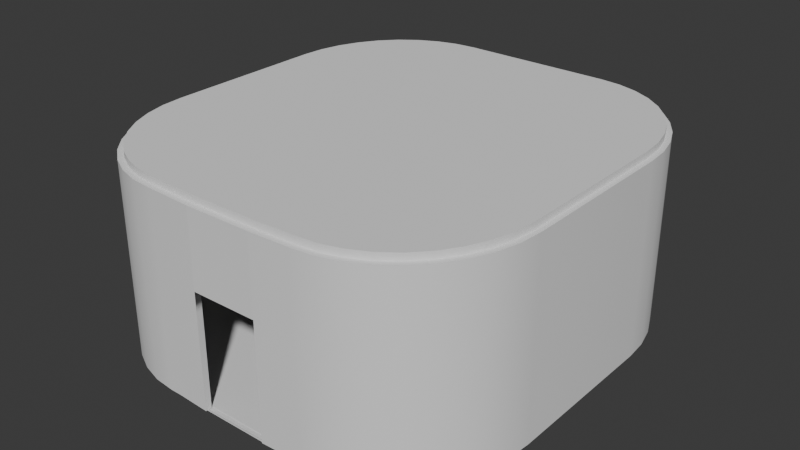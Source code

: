 # Source: guuby_1_.blend  (saved by Blender 4.1.24; exported with 4.5.12 LTS)
import bpy
from mathutils import Matrix  # noqa: F401  (used for matrix-valued properties, if any)

bpy.ops.wm.read_factory_settings(use_empty=True)
scene = bpy.context.scene
scene.name = 'Scene'

# ---- collections
col_collection = bpy.data.collections.new('Collection'); scene.collection.children.link(col_collection)

# ---- world
world_world = bpy.data.worlds.new('World'); scene.world = world_world
world_world.use_nodes = True; world_world.node_tree.nodes.clear()
_N = world_world.node_tree.nodes; _L = world_world.node_tree.links
n0 = _N.new('ShaderNodeOutputWorld'); n0.name = 'World Output'; n0.location = (300, 300)
n1 = _N.new('ShaderNodeBackground'); n1.name = 'Background'; n1.location = (10, 300)
n1.inputs[0].default_value = (0.05088, 0.05088, 0.05088, 1.0)
_L.new(n1.outputs[0], n0.inputs[0])
n0.is_active_output = True
world_world.color = (0.05088, 0.05088, 0.05088)
world_world.use_sun_shadow = False
world_world.sun_shadow_jitter_overblur = 0.0

# ---- meshes
me_cube = bpy.data.meshes.new('Cube')
me_cube.from_pydata([(-1.0, -1.0, -1.0), (-1.0, -1.0, 1.0), (-1.0, 1.0, -1.0), (-1.0, 1.0, 1.0), (1.0, -1.0, -1.0), (1.0, -1.0, 1.0), (1.0, 1.0, -1.0), (1.0, 1.0, 1.0)], [], [(0, 1, 3, 2), (2, 3, 7, 6), (6, 7, 5, 4), (4, 5, 1, 0), (2, 6, 4, 0), (7, 3, 1, 5)])
_uv = me_cube.uv_layers.new(name='UVMap')
_uv.uv.foreach_set('vector', [0.375, 0.0, 0.625, 0.0, 0.625, 0.25, 0.375, 0.25, 0.375, 0.25, 0.625, 0.25, 0.625, 0.5, 0.375, 0.5, 0.375, 0.5, 0.625, 0.5, 0.625, 0.75, 0.375, 0.75, 0.375, 0.75, 0.625, 0.75, 0.625, 1.0, 0.375, 1.0, 0.125, 0.5, 0.375, 0.5, 0.375, 0.75, 0.125, 0.75, 0.625, 0.5, 0.875, 0.5, 0.875, 0.75, 0.625, 0.75])
me_cube.update()
me_cylinder = bpy.data.meshes.new('Cylinder')
me_cylinder.from_pydata([(0.0, 1.0, -1.0), (0.0, 1.0, 1.0), (0.1951, 0.9808, -1.0), (0.1951, 0.9808, 1.0), (0.3827, 0.9239, -1.0), (0.3827, 0.9239, 1.0), (0.5556, 0.8315, -1.0), (0.5556, 0.8315, 1.0), (0.7071, 0.7071, -1.0), (0.7071, 0.7071, 1.0), (0.8315, 0.5556, -1.0), (0.8315, 0.5556, 1.0), (0.9239, 0.3827, -1.0), (0.9239, 0.3827, 1.0), (0.9808, 0.1951, -1.0), (0.9808, 0.1951, 1.0), (1.0, 0.0, -1.0), (1.0, 0.0, 1.0), (0.9808, -0.1951, -1.0), (0.9808, -0.1951, 1.0), (0.9239, -0.3827, -1.0), (0.9239, -0.3827, 1.0), (0.8315, -0.5556, -1.0), (0.8315, -0.5556, 1.0), (0.7071, -0.7071, -1.0), (0.7071, -0.7071, 1.0), (0.5556, -0.8315, -1.0), (0.5556, -0.8315, 1.0), (0.3827, -0.9239, -1.0), (0.3827, -0.9239, 1.0), (0.1951, -0.9808, -1.0), (0.1951, -0.9808, 1.0), (0.0, -1.0, -1.0), (0.0, -1.0, 1.0), (-0.1951, -0.9808, -1.0), (-0.1951, -0.9808, 1.0), (-0.3827, -0.9239, -1.0), (-0.3827, -0.9239, 1.0), (-0.5556, -0.8315, -1.0), (-0.5556, -0.8315, 1.0), (-0.7071, -0.7071, -1.0), (-0.7071, -0.7071, 1.0), (-0.8315, -0.5556, -1.0), (-0.8315, -0.5556, 1.0), (-0.9239, -0.3827, -1.0), (-0.9239, -0.3827, 1.0), (-0.9808, -0.1951, -1.0), (-0.9808, -0.1951, 1.0), (-1.0, 0.0, -1.0), (-1.0, 0.0, 1.0), (-0.9808, 0.1951, -1.0), (-0.9808, 0.1951, 1.0), (-0.9239, 0.3827, -1.0), (-0.9239, 0.3827, 1.0), (-0.8315, 0.5556, -1.0), (-0.8315, 0.5556, 1.0), (-0.7071, 0.7071, -1.0), (-0.7071, 0.7071, 1.0), (-0.5556, 0.8315, -1.0), (-0.5556, 0.8315, 1.0), (-0.3827, 0.9239, -1.0), (-0.3827, 0.9239, 1.0), (-0.1951, 0.9808, -1.0), (-0.1951, 0.9808, 1.0)], [], [(0, 1, 3, 2), (2, 3, 5, 4), (4, 5, 7, 6), (6, 7, 9, 8), (8, 9, 11, 10), (10, 11, 13, 12), (12, 13, 15, 14), (14, 15, 17, 16), (16, 17, 19, 18), (18, 19, 21, 20), (20, 21, 23, 22), (22, 23, 25, 24), (24, 25, 27, 26), (26, 27, 29, 28), (28, 29, 31, 30), (30, 31, 33, 32), (32, 33, 35, 34), (34, 35, 37, 36), (36, 37, 39, 38), (38, 39, 41, 40), (40, 41, 43, 42), (42, 43, 45, 44), (44, 45, 47, 46), (46, 47, 49, 48), (48, 49, 51, 50), (50, 51, 53, 52), (52, 53, 55, 54), (54, 55, 57, 56), (56, 57, 59, 58), (58, 59, 61, 60), (3, 1, 63, 61, 59, 57, 55, 53, 51, 49, 47, 45, 43, 41, 39, 37, 35, 33, 31, 29, 27, 25, 23, 21, 19, 17, 15, 13, 11, 9, 7, 5), (60, 61, 63, 62), (62, 63, 1, 0), (0, 2, 4, 6, 8, 10, 12, 14, 16, 18, 20, 22, 24, 26, 28, 30, 32, 34, 36, 38, 40, 42, 44, 46, 48, 50, 52, 54, 56, 58, 60, 62)])
_uv = me_cylinder.uv_layers.new(name='UVMap')
_uv.uv.foreach_set('vector', [1.0, 0.5, 1.0, 1.0, 0.9688, 1.0, 0.9688, 0.5, 0.9688, 0.5, 0.9688, 1.0, 0.9375, 1.0, 0.9375, 0.5, 0.9375, 0.5, 0.9375, 1.0, 0.9062, 1.0, 0.9062, 0.5, 0.9062, 0.5, 0.9062, 1.0, 0.875, 1.0, 0.875, 0.5, 0.875, 0.5, 0.875, 1.0, 0.8438, 1.0, 0.8438, 0.5, 0.8438, 0.5, 0.8438, 1.0, 0.8125, 1.0, 0.8125, 0.5, 0.8125, 0.5, 0.8125, 1.0, 0.7812, 1.0, 0.7812, 0.5, 0.7812, 0.5, 0.7812, 1.0, 0.75, 1.0, 0.75, 0.5, 0.75, 0.5, 0.75, 1.0, 0.7188, 1.0, 0.7188, 0.5, 0.7188, 0.5, 0.7188, 1.0, 0.6875, 1.0, 0.6875, 0.5, 0.6875, 0.5, 0.6875, 1.0, 0.6562, 1.0, 0.6562, 0.5, 0.6562, 0.5, 0.6562, 1.0, 0.625, 1.0, 0.625, 0.5, 0.625, 0.5, 0.625, 1.0, 0.5938, 1.0, 0.5938, 0.5, 0.5938, 0.5, 0.5938, 1.0, 0.5625, 1.0, 0.5625, 0.5, 0.5625, 0.5, 0.5625, 1.0, 0.5312, 1.0, 0.5312, 0.5, 0.5312, 0.5, 0.5312, 1.0, 0.5, 1.0, 0.5, 0.5, 0.5, 0.5, 0.5, 1.0, 0.4688, 1.0, 0.4688, 0.5, 0.4688, 0.5, 0.4688, 1.0, 0.4375, 1.0, 0.4375, 0.5, 0.4375, 0.5, 0.4375, 1.0, 0.4062, 1.0, 0.4062, 0.5, 0.4062, 0.5, 0.4062, 1.0, 0.375, 1.0, 0.375, 0.5, 0.375, 0.5, 0.375, 1.0, 0.3438, 1.0, 0.3438, 0.5, 0.3438, 0.5, 0.3438, 1.0, 0.3125, 1.0, 0.3125, 0.5, 0.3125, 0.5, 0.3125, 1.0, 0.2812, 1.0, 0.2812, 0.5, 0.2812, 0.5, 0.2812, 1.0, 0.25, 1.0, 0.25, 0.5, 0.25, 0.5, 0.25, 1.0, 0.2188, 1.0, 0.2188, 0.5, 0.2188, 0.5, 0.2188, 1.0, 0.1875, 1.0, 0.1875, 0.5, 0.1875, 0.5, 0.1875, 1.0, 0.1562, 1.0, 0.1562, 0.5, 0.1562, 0.5, 0.1562, 1.0, 0.125, 1.0, 0.125, 0.5, 0.125, 0.5, 0.125, 1.0, 0.09375, 1.0, 0.09375, 0.5, 0.09375, 0.5, 0.09375, 1.0, 0.0625, 1.0, 0.0625, 0.5, 0.2968, 0.4854, 0.25, 0.49, 0.2032, 0.4854, 0.1582, 0.4717, 0.1167, 0.4496, 0.08029, 0.4197, 0.05045, 0.3833, 0.02827, 0.3418, 0.01461, 0.2968, 0.01, 0.25, 0.01461, 0.2032, 0.02827, 0.1582, 0.05045, 0.1167, 0.08029, 0.08029, 0.1167, 0.05045, 0.1582, 0.02827, 0.2032, 0.01461, 0.25, 0.01, 0.2968, 0.01461, 0.3418, 0.02827, 0.3833, 0.05045, 0.4197, 0.08029, 0.4496, 0.1167, 0.4717, 0.1582, 0.4854, 0.2032, 0.49, 0.25, 0.4854, 0.2968, 0.4717, 0.3418, 0.4496, 0.3833, 0.4197, 0.4197, 0.3833, 0.4496, 0.3418, 0.4717, 0.0625, 0.5, 0.0625, 1.0, 0.03125, 1.0, 0.03125, 0.5, 0.03125, 0.5, 0.03125, 1.0, 0.0, 1.0, 0.0, 0.5, 0.75, 0.49, 0.7968, 0.4854, 0.8418, 0.4717, 0.8833, 0.4496, 0.9197, 0.4197, 0.9496, 0.3833, 0.9717, 0.3418, 0.9854, 0.2968, 0.99, 0.25, 0.9854, 0.2032, 0.9717, 0.1582, 0.9496, 0.1167, 0.9197, 0.08029, 0.8833, 0.05045, 0.8418, 0.02827, 0.7968, 0.01461, 0.75, 0.01, 0.7032, 0.01461, 0.6582, 0.02827, 0.6167, 0.05045, 0.5803, 0.08029, 0.5504, 0.1167, 0.5283, 0.1582, 0.5146, 0.2032, 0.51, 0.25, 0.5146, 0.2968, 0.5283, 0.3418, 0.5504, 0.3833, 0.5803, 0.4197, 0.6167, 0.4496, 0.6582, 0.4717, 0.7032, 0.4854])
me_cylinder.update()
me_cylinder_001 = bpy.data.meshes.new('Cylinder.001')
me_cylinder_001.from_pydata([(0.0, 1.0, -1.0), (0.0, 1.0, 1.0), (0.1951, 0.9808, -1.0), (0.1951, 0.9808, 1.0), (0.3827, 0.9239, -1.0), (0.3827, 0.9239, 1.0), (0.5556, 0.8315, -1.0), (0.5556, 0.8315, 1.0), (0.7071, 0.7071, -1.0), (0.7071, 0.7071, 1.0), (0.8315, 0.5556, -1.0), (0.8315, 0.5556, 1.0), (0.9239, 0.3827, -1.0), (0.9239, 0.3827, 1.0), (0.9808, 0.1951, -1.0), (0.9808, 0.1951, 1.0), (1.0, 0.0, -1.0), (1.0, 0.0, 1.0), (0.9808, -0.1951, -1.0), (0.9808, -0.1951, 1.0), (0.9239, -0.3827, -1.0), (0.9239, -0.3827, 1.0), (0.8315, -0.5556, -1.0), (0.8315, -0.5556, 1.0), (0.7071, -0.7071, -1.0), (0.7071, -0.7071, 1.0), (0.5556, -0.8315, -1.0), (0.5556, -0.8315, 1.0), (0.3827, -0.9239, -1.0), (0.3827, -0.9239, 1.0), (0.1951, -0.9808, -1.0), (0.1951, -0.9808, 1.0), (0.0, -1.0, -1.0), (0.0, -1.0, 1.0), (-0.1951, -0.9808, -1.0), (-0.1951, -0.9808, 1.0), (-0.3827, -0.9239, -1.0), (-0.3827, -0.9239, 1.0), (-0.5556, -0.8315, -1.0), (-0.5556, -0.8315, 1.0), (-0.7071, -0.7071, -1.0), (-0.7071, -0.7071, 1.0), (-0.8315, -0.5556, -1.0), (-0.8315, -0.5556, 1.0), (-0.9239, -0.3827, -1.0), (-0.9239, -0.3827, 1.0), (-0.9808, -0.1951, -1.0), (-0.9808, -0.1951, 1.0), (-1.0, 0.0, -1.0), (-1.0, 0.0, 1.0), (-0.9808, 0.1951, -1.0), (-0.9808, 0.1951, 1.0), (-0.9239, 0.3827, -1.0), (-0.9239, 0.3827, 1.0), (-0.8315, 0.5556, -1.0), (-0.8315, 0.5556, 1.0), (-0.7071, 0.7071, -1.0), (-0.7071, 0.7071, 1.0), (-0.5556, 0.8315, -1.0), (-0.5556, 0.8315, 1.0), (-0.3827, 0.9239, -1.0), (-0.3827, 0.9239, 1.0), (-0.1951, 0.9808, -1.0), (-0.1951, 0.9808, 1.0)], [], [(0, 1, 3, 2), (2, 3, 5, 4), (4, 5, 7, 6), (6, 7, 9, 8), (8, 9, 11, 10), (10, 11, 13, 12), (12, 13, 15, 14), (14, 15, 17, 16), (16, 17, 19, 18), (18, 19, 21, 20), (20, 21, 23, 22), (22, 23, 25, 24), (24, 25, 27, 26), (26, 27, 29, 28), (28, 29, 31, 30), (30, 31, 33, 32), (32, 33, 35, 34), (34, 35, 37, 36), (36, 37, 39, 38), (38, 39, 41, 40), (40, 41, 43, 42), (42, 43, 45, 44), (44, 45, 47, 46), (46, 47, 49, 48), (48, 49, 51, 50), (50, 51, 53, 52), (52, 53, 55, 54), (54, 55, 57, 56), (56, 57, 59, 58), (58, 59, 61, 60), (3, 1, 63, 61, 59, 57, 55, 53, 51, 49, 47, 45, 43, 41, 39, 37, 35, 33, 31, 29, 27, 25, 23, 21, 19, 17, 15, 13, 11, 9, 7, 5), (60, 61, 63, 62), (62, 63, 1, 0), (0, 2, 4, 6, 8, 10, 12, 14, 16, 18, 20, 22, 24, 26, 28, 30, 32, 34, 36, 38, 40, 42, 44, 46, 48, 50, 52, 54, 56, 58, 60, 62)])
_uv = me_cylinder_001.uv_layers.new(name='UVMap')
_uv.uv.foreach_set('vector', [1.0, 0.5, 1.0, 1.0, 0.9688, 1.0, 0.9688, 0.5, 0.9688, 0.5, 0.9688, 1.0, 0.9375, 1.0, 0.9375, 0.5, 0.9375, 0.5, 0.9375, 1.0, 0.9062, 1.0, 0.9062, 0.5, 0.9062, 0.5, 0.9062, 1.0, 0.875, 1.0, 0.875, 0.5, 0.875, 0.5, 0.875, 1.0, 0.8438, 1.0, 0.8438, 0.5, 0.8438, 0.5, 0.8438, 1.0, 0.8125, 1.0, 0.8125, 0.5, 0.8125, 0.5, 0.8125, 1.0, 0.7812, 1.0, 0.7812, 0.5, 0.7812, 0.5, 0.7812, 1.0, 0.75, 1.0, 0.75, 0.5, 0.75, 0.5, 0.75, 1.0, 0.7188, 1.0, 0.7188, 0.5, 0.7188, 0.5, 0.7188, 1.0, 0.6875, 1.0, 0.6875, 0.5, 0.6875, 0.5, 0.6875, 1.0, 0.6562, 1.0, 0.6562, 0.5, 0.6562, 0.5, 0.6562, 1.0, 0.625, 1.0, 0.625, 0.5, 0.625, 0.5, 0.625, 1.0, 0.5938, 1.0, 0.5938, 0.5, 0.5938, 0.5, 0.5938, 1.0, 0.5625, 1.0, 0.5625, 0.5, 0.5625, 0.5, 0.5625, 1.0, 0.5312, 1.0, 0.5312, 0.5, 0.5312, 0.5, 0.5312, 1.0, 0.5, 1.0, 0.5, 0.5, 0.5, 0.5, 0.5, 1.0, 0.4688, 1.0, 0.4688, 0.5, 0.4688, 0.5, 0.4688, 1.0, 0.4375, 1.0, 0.4375, 0.5, 0.4375, 0.5, 0.4375, 1.0, 0.4062, 1.0, 0.4062, 0.5, 0.4062, 0.5, 0.4062, 1.0, 0.375, 1.0, 0.375, 0.5, 0.375, 0.5, 0.375, 1.0, 0.3438, 1.0, 0.3438, 0.5, 0.3438, 0.5, 0.3438, 1.0, 0.3125, 1.0, 0.3125, 0.5, 0.3125, 0.5, 0.3125, 1.0, 0.2812, 1.0, 0.2812, 0.5, 0.2812, 0.5, 0.2812, 1.0, 0.25, 1.0, 0.25, 0.5, 0.25, 0.5, 0.25, 1.0, 0.2188, 1.0, 0.2188, 0.5, 0.2188, 0.5, 0.2188, 1.0, 0.1875, 1.0, 0.1875, 0.5, 0.1875, 0.5, 0.1875, 1.0, 0.1562, 1.0, 0.1562, 0.5, 0.1562, 0.5, 0.1562, 1.0, 0.125, 1.0, 0.125, 0.5, 0.125, 0.5, 0.125, 1.0, 0.09375, 1.0, 0.09375, 0.5, 0.09375, 0.5, 0.09375, 1.0, 0.0625, 1.0, 0.0625, 0.5, 0.2968, 0.4854, 0.25, 0.49, 0.2032, 0.4854, 0.1582, 0.4717, 0.1167, 0.4496, 0.08029, 0.4197, 0.05045, 0.3833, 0.02827, 0.3418, 0.01461, 0.2968, 0.01, 0.25, 0.01461, 0.2032, 0.02827, 0.1582, 0.05045, 0.1167, 0.08029, 0.08029, 0.1167, 0.05045, 0.1582, 0.02827, 0.2032, 0.01461, 0.25, 0.01, 0.2968, 0.01461, 0.3418, 0.02827, 0.3833, 0.05045, 0.4197, 0.08029, 0.4496, 0.1167, 0.4717, 0.1582, 0.4854, 0.2032, 0.49, 0.25, 0.4854, 0.2968, 0.4717, 0.3418, 0.4496, 0.3833, 0.4197, 0.4197, 0.3833, 0.4496, 0.3418, 0.4717, 0.0625, 0.5, 0.0625, 1.0, 0.03125, 1.0, 0.03125, 0.5, 0.03125, 0.5, 0.03125, 1.0, 0.0, 1.0, 0.0, 0.5, 0.75, 0.49, 0.7968, 0.4854, 0.8418, 0.4717, 0.8833, 0.4496, 0.9197, 0.4197, 0.9496, 0.3833, 0.9717, 0.3418, 0.9854, 0.2968, 0.99, 0.25, 0.9854, 0.2032, 0.9717, 0.1582, 0.9496, 0.1167, 0.9197, 0.08029, 0.8833, 0.05045, 0.8418, 0.02827, 0.7968, 0.01461, 0.75, 0.01, 0.7032, 0.01461, 0.6582, 0.02827, 0.6167, 0.05045, 0.5803, 0.08029, 0.5504, 0.1167, 0.5283, 0.1582, 0.5146, 0.2032, 0.51, 0.25, 0.5146, 0.2968, 0.5283, 0.3418, 0.5504, 0.3833, 0.5803, 0.4197, 0.6167, 0.4496, 0.6582, 0.4717, 0.7032, 0.4854])
me_cylinder_001.update()
me_cylinder_002 = bpy.data.meshes.new('Cylinder.002')
me_cylinder_002.from_pydata([(0.0, 1.0, -1.0), (0.0, 1.0, 1.0), (0.1951, 0.9808, -1.0), (0.1951, 0.9808, 1.0), (0.3827, 0.9239, -1.0), (0.3827, 0.9239, 1.0), (0.5556, 0.8315, -1.0), (0.5556, 0.8315, 1.0), (0.7071, 0.7071, -1.0), (0.7071, 0.7071, 1.0), (0.8315, 0.5556, -1.0), (0.8315, 0.5556, 1.0), (0.9239, 0.3827, -1.0), (0.9239, 0.3827, 1.0), (0.9808, 0.1951, -1.0), (0.9808, 0.1951, 1.0), (1.0, 0.0, -1.0), (1.0, 0.0, 1.0), (0.9808, -0.1951, -1.0), (0.9808, -0.1951, 1.0), (0.9239, -0.3827, -1.0), (0.9239, -0.3827, 1.0), (0.8315, -0.5556, -1.0), (0.8315, -0.5556, 1.0), (0.7071, -0.7071, -1.0), (0.7071, -0.7071, 1.0), (0.5556, -0.8315, -1.0), (0.5556, -0.8315, 1.0), (0.3827, -0.9239, -1.0), (0.3827, -0.9239, 1.0), (0.1951, -0.9808, -1.0), (0.1951, -0.9808, 1.0), (0.0, -1.0, -1.0), (0.0, -1.0, 1.0), (-0.1951, -0.9808, -1.0), (-0.1951, -0.9808, 1.0), (-0.3827, -0.9239, -1.0), (-0.3827, -0.9239, 1.0), (-0.5556, -0.8315, -1.0), (-0.5556, -0.8315, 1.0), (-0.7071, -0.7071, -1.0), (-0.7071, -0.7071, 1.0), (-0.8315, -0.5556, -1.0), (-0.8315, -0.5556, 1.0), (-0.9239, -0.3827, -1.0), (-0.9239, -0.3827, 1.0), (-0.9808, -0.1951, -1.0), (-0.9808, -0.1951, 1.0), (-1.0, 0.0, -1.0), (-1.0, 0.0, 1.0), (-0.9808, 0.1951, -1.0), (-0.9808, 0.1951, 1.0), (-0.9239, 0.3827, -1.0), (-0.9239, 0.3827, 1.0), (-0.8315, 0.5556, -1.0), (-0.8315, 0.5556, 1.0), (-0.7071, 0.7071, -1.0), (-0.7071, 0.7071, 1.0), (-0.5556, 0.8315, -1.0), (-0.5556, 0.8315, 1.0), (-0.3827, 0.9239, -1.0), (-0.3827, 0.9239, 1.0), (-0.1951, 0.9808, -1.0), (-0.1951, 0.9808, 1.0)], [], [(0, 1, 3, 2), (2, 3, 5, 4), (4, 5, 7, 6), (6, 7, 9, 8), (8, 9, 11, 10), (10, 11, 13, 12), (12, 13, 15, 14), (14, 15, 17, 16), (16, 17, 19, 18), (18, 19, 21, 20), (20, 21, 23, 22), (22, 23, 25, 24), (24, 25, 27, 26), (26, 27, 29, 28), (28, 29, 31, 30), (30, 31, 33, 32), (32, 33, 35, 34), (34, 35, 37, 36), (36, 37, 39, 38), (38, 39, 41, 40), (40, 41, 43, 42), (42, 43, 45, 44), (44, 45, 47, 46), (46, 47, 49, 48), (48, 49, 51, 50), (50, 51, 53, 52), (52, 53, 55, 54), (54, 55, 57, 56), (56, 57, 59, 58), (58, 59, 61, 60), (3, 1, 63, 61, 59, 57, 55, 53, 51, 49, 47, 45, 43, 41, 39, 37, 35, 33, 31, 29, 27, 25, 23, 21, 19, 17, 15, 13, 11, 9, 7, 5), (60, 61, 63, 62), (62, 63, 1, 0), (0, 2, 4, 6, 8, 10, 12, 14, 16, 18, 20, 22, 24, 26, 28, 30, 32, 34, 36, 38, 40, 42, 44, 46, 48, 50, 52, 54, 56, 58, 60, 62)])
_uv = me_cylinder_002.uv_layers.new(name='UVMap')
_uv.uv.foreach_set('vector', [1.0, 0.5, 1.0, 1.0, 0.9688, 1.0, 0.9688, 0.5, 0.9688, 0.5, 0.9688, 1.0, 0.9375, 1.0, 0.9375, 0.5, 0.9375, 0.5, 0.9375, 1.0, 0.9062, 1.0, 0.9062, 0.5, 0.9062, 0.5, 0.9062, 1.0, 0.875, 1.0, 0.875, 0.5, 0.875, 0.5, 0.875, 1.0, 0.8438, 1.0, 0.8438, 0.5, 0.8438, 0.5, 0.8438, 1.0, 0.8125, 1.0, 0.8125, 0.5, 0.8125, 0.5, 0.8125, 1.0, 0.7812, 1.0, 0.7812, 0.5, 0.7812, 0.5, 0.7812, 1.0, 0.75, 1.0, 0.75, 0.5, 0.75, 0.5, 0.75, 1.0, 0.7188, 1.0, 0.7188, 0.5, 0.7188, 0.5, 0.7188, 1.0, 0.6875, 1.0, 0.6875, 0.5, 0.6875, 0.5, 0.6875, 1.0, 0.6562, 1.0, 0.6562, 0.5, 0.6562, 0.5, 0.6562, 1.0, 0.625, 1.0, 0.625, 0.5, 0.625, 0.5, 0.625, 1.0, 0.5938, 1.0, 0.5938, 0.5, 0.5938, 0.5, 0.5938, 1.0, 0.5625, 1.0, 0.5625, 0.5, 0.5625, 0.5, 0.5625, 1.0, 0.5312, 1.0, 0.5312, 0.5, 0.5312, 0.5, 0.5312, 1.0, 0.5, 1.0, 0.5, 0.5, 0.5, 0.5, 0.5, 1.0, 0.4688, 1.0, 0.4688, 0.5, 0.4688, 0.5, 0.4688, 1.0, 0.4375, 1.0, 0.4375, 0.5, 0.4375, 0.5, 0.4375, 1.0, 0.4062, 1.0, 0.4062, 0.5, 0.4062, 0.5, 0.4062, 1.0, 0.375, 1.0, 0.375, 0.5, 0.375, 0.5, 0.375, 1.0, 0.3438, 1.0, 0.3438, 0.5, 0.3438, 0.5, 0.3438, 1.0, 0.3125, 1.0, 0.3125, 0.5, 0.3125, 0.5, 0.3125, 1.0, 0.2812, 1.0, 0.2812, 0.5, 0.2812, 0.5, 0.2812, 1.0, 0.25, 1.0, 0.25, 0.5, 0.25, 0.5, 0.25, 1.0, 0.2188, 1.0, 0.2188, 0.5, 0.2188, 0.5, 0.2188, 1.0, 0.1875, 1.0, 0.1875, 0.5, 0.1875, 0.5, 0.1875, 1.0, 0.1562, 1.0, 0.1562, 0.5, 0.1562, 0.5, 0.1562, 1.0, 0.125, 1.0, 0.125, 0.5, 0.125, 0.5, 0.125, 1.0, 0.09375, 1.0, 0.09375, 0.5, 0.09375, 0.5, 0.09375, 1.0, 0.0625, 1.0, 0.0625, 0.5, 0.2968, 0.4854, 0.25, 0.49, 0.2032, 0.4854, 0.1582, 0.4717, 0.1167, 0.4496, 0.08029, 0.4197, 0.05045, 0.3833, 0.02827, 0.3418, 0.01461, 0.2968, 0.01, 0.25, 0.01461, 0.2032, 0.02827, 0.1582, 0.05045, 0.1167, 0.08029, 0.08029, 0.1167, 0.05045, 0.1582, 0.02827, 0.2032, 0.01461, 0.25, 0.01, 0.2968, 0.01461, 0.3418, 0.02827, 0.3833, 0.05045, 0.4197, 0.08029, 0.4496, 0.1167, 0.4717, 0.1582, 0.4854, 0.2032, 0.49, 0.25, 0.4854, 0.2968, 0.4717, 0.3418, 0.4496, 0.3833, 0.4197, 0.4197, 0.3833, 0.4496, 0.3418, 0.4717, 0.0625, 0.5, 0.0625, 1.0, 0.03125, 1.0, 0.03125, 0.5, 0.03125, 0.5, 0.03125, 1.0, 0.0, 1.0, 0.0, 0.5, 0.75, 0.49, 0.7968, 0.4854, 0.8418, 0.4717, 0.8833, 0.4496, 0.9197, 0.4197, 0.9496, 0.3833, 0.9717, 0.3418, 0.9854, 0.2968, 0.99, 0.25, 0.9854, 0.2032, 0.9717, 0.1582, 0.9496, 0.1167, 0.9197, 0.08029, 0.8833, 0.05045, 0.8418, 0.02827, 0.7968, 0.01461, 0.75, 0.01, 0.7032, 0.01461, 0.6582, 0.02827, 0.6167, 0.05045, 0.5803, 0.08029, 0.5504, 0.1167, 0.5283, 0.1582, 0.5146, 0.2032, 0.51, 0.25, 0.5146, 0.2968, 0.5283, 0.3418, 0.5504, 0.3833, 0.5803, 0.4197, 0.6167, 0.4496, 0.6582, 0.4717, 0.7032, 0.4854])
me_cylinder_002.update()
me_cube_005 = bpy.data.meshes.new('Cube.005')
me_cube_005.from_pydata([(-0.3808, -1.0, -1.0), (-1.0, -0.3808, -1.0), (-0.4883, -0.9906, -1.0), (-0.5926, -0.9627, -1.0), (-0.6904, -0.917, -1.0), (-0.7788, -0.8551, -1.0), (-0.8551, -0.7788, -1.0), (-0.917, -0.6904, -1.0), (-0.9627, -0.5926, -1.0), (-0.9906, -0.4883, -1.0), (-0.9726, -0.3796, 1.0), (-0.3796, -0.9726, 1.0), (-0.9636, -0.4836, 1.0), (-0.9369, -0.5832, 1.0), (-0.8933, -0.6767, 1.0), (-0.8341, -0.7612, 1.0), (-0.7612, -0.8341, 1.0), (-0.6767, -0.8933, 1.0), (-0.5832, -0.9369, 1.0), (-0.4836, -0.9636, 1.0), (-1.0, 0.3808, -1.0), (-0.3808, 1.0, -1.0), (-0.9906, 0.4883, -1.0), (-0.9627, 0.5926, -1.0), (-0.917, 0.6904, -1.0), (-0.8551, 0.7788, -1.0), (-0.7788, 0.8551, -1.0), (-0.6904, 0.917, -1.0), (-0.5926, 0.9627, -1.0), (-0.4883, 0.9906, -1.0), (-0.3796, 0.9726, 1.0), (-0.9726, 0.3796, 1.0), (-0.4836, 0.9636, 1.0), (-0.5832, 0.9369, 1.0), (-0.6767, 0.8933, 1.0), (-0.7612, 0.8341, 1.0), (-0.8341, 0.7612, 1.0), (-0.8933, 0.6767, 1.0), (-0.9369, 0.5832, 1.0), (-0.9636, 0.4836, 1.0), (1.0, -0.3808, -1.0), (0.3808, -1.0, -1.0), (0.9906, -0.4883, -1.0), (0.9627, -0.5926, -1.0), (0.917, -0.6904, -1.0), (0.8551, -0.7788, -1.0), (0.7788, -0.8551, -1.0), (0.6904, -0.917, -1.0), (0.5926, -0.9627, -1.0), (0.4883, -0.9906, -1.0), (0.3796, -0.9726, 1.0), (0.9726, -0.3796, 1.0), (0.4836, -0.9636, 1.0), (0.5832, -0.9369, 1.0), (0.6767, -0.8933, 1.0), (0.7612, -0.8341, 1.0), (0.8341, -0.7612, 1.0), (0.8933, -0.6767, 1.0), (0.9369, -0.5832, 1.0), (0.9636, -0.4836, 1.0), (0.3808, 1.0, -1.0), (1.0, 0.3808, -1.0), (0.4883, 0.9906, -1.0), (0.5926, 0.9627, -1.0), (0.6904, 0.917, -1.0), (0.7788, 0.8551, -1.0), (0.8551, 0.7788, -1.0), (0.917, 0.6904, -1.0), (0.9627, 0.5926, -1.0), (0.9906, 0.4883, -1.0), (0.9726, 0.3796, 1.0), (0.3796, 0.9726, 1.0), (0.9636, 0.4836, 1.0), (0.9369, 0.5832, 1.0), (0.8933, 0.6767, 1.0), (0.8341, 0.7612, 1.0), (0.7612, 0.8341, 1.0), (0.6767, 0.8933, 1.0), (0.5832, 0.9369, 1.0), (0.4836, 0.9636, 1.0), (-0.3808, -1.0, 1.0), (-0.4883, -0.9906, 1.0), (-0.5926, -0.9627, 1.0), (-0.6904, -0.917, 1.0), (-0.7788, -0.8551, 1.0), (-0.8551, -0.7788, 1.0), (-0.917, -0.6904, 1.0), (-0.9627, -0.5926, 1.0), (-0.9906, -0.4883, 1.0), (-1.0, -0.3808, 1.0), (-0.4883, 0.9906, 1.0), (-0.1742, 1.0, 4.565), (-0.5926, 0.9627, 1.0), (-0.6904, 0.917, 1.0), (-0.7788, 0.8551, 1.0), (-0.8551, 0.7788, 1.0), (-0.917, 0.6904, 1.0), (-0.9627, 0.5926, 1.0), (-0.9906, 0.4883, 1.0), (-1.0, 0.3808, 1.0), (0.9906, 0.4883, 1.0), (1.0, 0.3808, 1.0), (0.9627, 0.5926, 1.0), (0.917, 0.6904, 1.0), (0.8551, 0.7788, 1.0), (0.7788, 0.8551, 1.0), (0.6904, 0.917, 1.0), (0.5926, 0.9627, 1.0), (0.4883, 0.9906, 1.0), (0.1742, 1.0, 4.565), (0.4883, -0.9906, 1.0), (0.3808, -1.0, 1.0), (0.5926, -0.9627, 1.0), (0.6904, -0.917, 1.0), (0.7788, -0.8551, 1.0), (0.8551, -0.7788, 1.0), (0.917, -0.6904, 1.0), (0.9627, -0.5926, 1.0), (0.9906, -0.4883, 1.0), (1.0, -0.3808, 1.0), (-0.3808, -1.0, 617.3), (-0.4883, -0.9906, 617.3), (-0.5926, -0.9627, 617.3), (-0.6904, -0.917, 617.3), (-0.7788, -0.8551, 617.3), (-0.8551, -0.7788, 617.3), (-0.917, -0.6904, 617.3), (-0.9626, -0.5926, 617.3), (-0.9906, -0.4883, 617.3), (-1.0, -0.3808, 617.3), (-0.4883, 0.9906, 617.3), (-0.5926, 0.9627, 617.3), (-0.6904, 0.917, 617.3), (-0.7788, 0.8551, 617.3), (-0.8551, 0.7788, 617.3), (-0.917, 0.6904, 617.3), (-0.9626, 0.5926, 617.3), (-0.9906, 0.4883, 617.3), (-1.0, 0.3808, 617.3), (0.9906, 0.4883, 617.3), (1.0, 0.3808, 617.3), (1.0, 0.3808, 615.3), (0.9627, 0.5926, 617.3), (0.9171, 0.6904, 617.3), (0.8552, 0.7788, 617.3), (0.7789, 0.8551, 617.3), (0.6904, 0.917, 617.3), (0.5926, 0.9627, 617.3), (0.4884, 0.9906, 617.3), (0.4884, -0.9906, 617.3), (0.3809, -1.0, 617.3), (0.5926, -0.9627, 617.3), (0.6904, -0.917, 617.3), (0.7789, -0.8551, 617.3), (0.8552, -0.7788, 617.3), (0.9171, -0.6904, 617.3), (0.9627, -0.5926, 617.3), (0.9906, -0.4883, 617.3), (1.0, -0.3808, 617.3), (1.0, -0.3808, 615.3), (-0.3796, -0.9726, 617.3), (-0.4835, -0.9636, 617.3), (-0.5832, -0.9369, 617.3), (-0.6766, -0.8933, 617.3), (-0.7611, -0.8341, 617.3), (-0.8341, -0.7612, 617.3), (-0.8932, -0.6767, 617.3), (-0.9368, -0.5832, 617.3), (-0.9635, -0.4836, 617.3), (-0.9726, -0.3796, 617.3), (-0.4835, 0.9636, 617.3), (-0.3796, 0.9726, 617.3), (-0.5832, 0.9369, 617.3), (-0.6766, 0.8933, 617.3), (-0.7611, 0.8341, 617.3), (-0.8341, 0.7612, 617.3), (-0.8932, 0.6767, 617.3), (-0.9368, 0.5832, 617.3), (-0.9635, 0.4836, 617.3), (-0.9726, 0.3796, 617.3), (0.9636, 0.4836, 617.3), (0.9727, 0.3796, 617.3), (0.9369, 0.5832, 617.3), (0.8933, 0.6767, 617.3), (0.8341, 0.7612, 617.3), (0.7612, 0.8341, 617.3), (0.6767, 0.8933, 617.3), (0.5832, 0.9369, 617.3), (0.4836, 0.9636, 617.3), (0.3797, 0.9726, 617.3), (0.4836, -0.9636, 617.3), (0.3797, -0.9726, 617.3), (0.5832, -0.9369, 617.3), (0.6767, -0.8933, 617.3), (0.7612, -0.8341, 617.3), (0.8341, -0.7612, 617.3), (0.8933, -0.6767, 617.3), (0.9369, -0.5832, 617.3), (0.9636, -0.4836, 617.3), (0.9727, -0.3796, 617.3), (0.3808, 1.0, 1.0), (-0.3808, 1.0, 1.0), (0.3809, 1.0, 617.3), (-0.3808, 1.0, 617.3), (0.1464, 0.9815, 617.3), (0.1463, 0.9815, 1.006), (0.1476, 1.009, 617.3), (0.1475, 1.009, 1.006), (-0.1824, 1.007, 0.995), (-0.1824, 1.007, 617.3), (-0.1812, 0.9801, 617.3), (-0.1812, 0.9801, 0.995), (0.9636, -0.4836, 309.2), (0.5926, 0.9627, 309.2), (-0.9635, -0.4836, 309.2), (0.9369, -0.5832, 309.2), (0.9171, -0.6904, 309.2), (-0.9368, -0.5832, 309.2), (0.8933, -0.6767, 309.2), (-0.9626, 0.5926, 309.2), (-0.8932, -0.6767, 309.2), (-0.9626, -0.5926, 309.2), (0.8341, -0.7612, 309.2), (0.6904, 0.917, 309.2), (-0.8341, -0.7612, 309.2), (0.7612, -0.8341, 309.2), (0.8552, -0.7788, 309.2), (-0.7612, -0.8341, 309.2), (0.6767, -0.8933, 309.2), (-0.917, 0.6904, 309.2), (-0.6767, -0.8933, 309.2), (-0.917, -0.6904, 309.2), (0.5832, -0.9369, 309.2), (0.7788, 0.8551, 309.2), (-0.5832, -0.9369, 309.2), (0.4836, -0.9636, 309.2), (0.3796, -0.9726, 309.2), (0.6904, -0.917, 309.2), (0.7788, -0.8551, 309.2), (-0.3796, -0.9726, 309.2), (-0.4835, -0.9636, 309.2), (0.3796, 0.9726, 309.2), (-0.7788, 0.8551, 309.2), (-0.8551, 0.7788, 309.2), (0.3808, 1.0, 309.2), (-0.3808, 1.0, 309.2), (-0.8551, -0.7788, 309.2), (-0.7788, -0.8551, 309.2), (0.4836, 0.9636, 309.2), (0.9171, 0.6904, 309.2), (0.8552, 0.7788, 309.2), (0.5832, 0.9369, 309.2), (0.6767, 0.8933, 309.2), (-0.9906, -0.4883, 309.2), (-0.9726, -0.3796, 309.2), (-0.9906, 0.4883, 309.2), (0.9727, -0.3796, 309.2), (-0.3796, 0.9726, 309.2), (-0.4835, 0.9636, 309.2), (0.9627, -0.5926, 309.2), (-0.9726, 0.3796, 309.2), (-0.5832, 0.9369, 309.2), (0.4884, 0.9906, 309.2), (-1.0, -0.3808, 309.2), (-0.6767, 0.8933, 309.2), (-1.0, 0.3808, 309.2), (0.9727, 0.3796, 309.2), (-0.7612, 0.8341, 309.2), (0.9906, -0.4883, 309.2), (-0.4883, 0.9906, 309.2), (-0.8341, 0.7612, 309.2), (-0.3808, -1.0, 309.2), (-0.4883, -0.9906, 309.2), (-0.8932, 0.6767, 309.2), (0.9906, 0.4883, 309.2), (1.0, 0.3808, 309.2), (-0.9368, 0.5832, 309.2), (1.0, -0.3808, 309.2), (1.0, 0.3808, 307.2), (-0.9635, 0.4836, 309.2), (-0.5926, -0.9627, 309.2), (0.4884, -0.9906, 309.2), (0.3808, -1.0, 309.2), (-0.5926, 0.9627, 309.2), (1.0, -0.3808, 307.2), (0.9636, 0.4836, 309.2), (0.9627, 0.5926, 309.2), (0.9369, 0.5832, 309.2), (-0.6904, -0.917, 309.2), (-0.6904, 0.917, 309.2), (0.8933, 0.6767, 309.2), (0.5926, -0.9627, 309.2), (0.8341, 0.7612, 309.2), (0.7612, 0.8341, 309.2), (0.1464, 0.9815, 309.2), (0.1476, 1.009, 309.2), (-0.1824, 1.007, 309.2), (-0.1812, 0.9801, 309.2), (0.5926, 0.9627, 373.0), (-0.9635, -0.4836, 373.0), (0.9171, -0.6904, 373.0), (-0.9368, -0.5832, 373.0), (-0.9626, 0.5926, 373.0), (-0.8932, -0.6767, 373.0), (0.6904, 0.917, 373.0), (-0.8341, -0.7612, 373.0), (0.8552, -0.7788, 373.0), (-0.7611, -0.8341, 373.0), (-0.917, 0.6904, 373.0), (-0.6767, -0.8933, 373.0), (0.7788, 0.8551, 373.0), (-0.5832, -0.9369, 373.0), (0.3796, -0.9726, 373.0), (0.7788, -0.8551, 373.0), (-0.4835, -0.9636, 373.0), (-0.8551, 0.7788, 373.0), (-0.3808, 1.0, 373.0), (-0.7788, -0.8551, 373.0), (0.8552, 0.7788, 373.0), (0.6767, 0.8933, 373.0), (-0.9726, -0.3796, 373.0), (-0.9906, 0.4883, 373.0), (-0.3796, 0.9726, 373.0), (0.9627, -0.5926, 373.0), (-0.9726, 0.3796, 373.0), (0.4884, 0.9906, 373.0), (-1.0, 0.3808, 373.0), (0.9906, -0.4883, 373.0), (-0.4883, 0.9906, 373.0), (-0.3808, -1.0, 373.0), (0.9906, 0.4883, 373.0), (1.0, -0.3808, 373.0), (0.4884, -0.9906, 373.0), (-0.5926, 0.9627, 373.0), (1.0, -0.3808, 371.0), (0.9627, 0.5926, 373.0), (-0.6904, 0.917, 373.0), (0.5926, -0.9627, 373.0), (-0.1824, 1.007, 373.0), (-0.1812, 0.9801, 373.0), (0.9636, -0.4836, 373.0), (0.9369, -0.5832, 373.0), (0.8933, -0.6767, 373.0), (-0.9626, -0.5926, 373.0), (0.8341, -0.7612, 373.0), (0.7612, -0.8341, 373.0), (0.6767, -0.8933, 373.0), (-0.917, -0.6904, 373.0), (0.5832, -0.9369, 373.0), (0.4836, -0.9636, 373.0), (0.6904, -0.917, 373.0), (-0.3796, -0.9726, 373.0), (0.3796, 0.9726, 373.0), (-0.7788, 0.8551, 373.0), (0.3808, 1.0, 373.0), (-0.8551, -0.7788, 373.0), (0.4836, 0.9636, 373.0), (0.9171, 0.6904, 373.0), (0.5832, 0.9369, 373.0), (-0.9906, -0.4883, 373.0), (0.9727, -0.3796, 373.0), (-0.4835, 0.9636, 373.0), (-0.5832, 0.9369, 373.0), (-1.0, -0.3808, 373.0), (-0.6767, 0.8933, 373.0), (0.9727, 0.3796, 373.0), (-0.7611, 0.8341, 373.0), (-0.8341, 0.7612, 373.0), (-0.4883, -0.9906, 373.0), (-0.8932, 0.6767, 373.0), (1.0, 0.3808, 373.0), (-0.9368, 0.5832, 373.0), (1.0, 0.3808, 371.0), (-0.9635, 0.4836, 373.0), (-0.5926, -0.9627, 373.0), (0.3808, -1.0, 373.0), (0.9636, 0.4836, 373.0), (0.9369, 0.5832, 373.0), (-0.6904, -0.917, 373.0), (0.8933, 0.6767, 373.0), (0.8341, 0.7612, 373.0), (0.7612, 0.8341, 373.0), (0.1464, 0.9815, 373.0), (0.1476, 1.009, 373.0), (-0.3796, -0.9726, 640.0), (-0.4835, -0.9636, 640.0), (-0.5832, -0.9369, 640.0), (-0.6766, -0.8933, 640.0), (-0.7611, -0.8341, 640.0), (-0.8341, -0.7612, 640.0), (-0.8932, -0.6767, 640.0), (-0.9368, -0.5832, 640.0), (-0.9635, -0.4836, 640.0), (-0.9726, -0.3796, 640.0), (-0.4835, 0.9636, 640.0), (-0.3796, 0.9726, 640.0), (-0.5832, 0.9369, 640.0), (-0.6766, 0.8933, 640.0), (-0.7611, 0.8341, 640.0), (-0.8341, 0.7612, 640.0), (-0.8932, 0.6767, 640.0), (-0.9368, 0.5832, 640.0), (-0.9635, 0.4836, 640.0), (-0.9726, 0.3796, 640.0), (0.9636, 0.4836, 640.0), (0.9727, 0.3796, 640.0), (0.9369, 0.5832, 640.0), (0.8933, 0.6767, 640.0), (0.8341, 0.7612, 640.0), (0.7612, 0.8341, 640.0), (0.6767, 0.8933, 640.0), (0.5832, 0.9369, 640.0), (0.4836, 0.9636, 640.0), (0.3797, 0.9726, 640.0), (0.4836, -0.9636, 640.0), (0.3797, -0.9726, 640.0), (0.5832, -0.9369, 640.0), (0.6767, -0.8933, 640.0), (0.7612, -0.8341, 640.0), (0.8341, -0.7612, 640.0), (0.8933, -0.6767, 640.0), (0.9369, -0.5832, 640.0), (0.9636, -0.4836, 640.0), (0.9727, -0.3796, 640.0), (0.1464, 0.9815, 640.0), (-0.1812, 0.9801, 639.9)], [], [(41, 111, 80, 0), (362, 361, 170, 172), (70, 72, 73, 74, 75, 76, 77, 78, 79, 71, 30, 32, 33, 34, 35, 36, 37, 38, 39, 31, 10, 12, 13, 14, 15, 16, 17, 18, 19, 11, 50, 52, 53, 54, 55, 56, 57, 58, 59, 51), (1, 89, 99, 20), (21, 201, 200, 60), (0, 80, 81, 2), (2, 81, 82, 3), (3, 82, 83, 4), (4, 83, 84, 5), (5, 84, 85, 6), (6, 85, 86, 7), (7, 86, 87, 8), (8, 87, 88, 9), (9, 88, 89, 1), (201, 21, 29, 90), (90, 29, 28, 92), (92, 28, 27, 93), (93, 27, 26, 94), (94, 26, 25, 95), (95, 25, 24, 96), (96, 24, 23, 97), (97, 23, 22, 98), (98, 22, 20, 99), (101, 61, 69, 100), (100, 69, 68, 102), (102, 68, 67, 103), (103, 67, 66, 104), (104, 66, 65, 105), (105, 65, 64, 106), (106, 64, 63, 107), (107, 63, 62, 108), (108, 62, 60, 200), (111, 41, 49, 110), (110, 49, 48, 112), (112, 48, 47, 113), (113, 47, 46, 114), (114, 46, 45, 115), (115, 45, 44, 116), (116, 44, 43, 117), (117, 43, 42, 118), (118, 42, 40, 119), (20, 22, 23, 24, 25, 26, 27, 28, 29, 21, 60, 62, 63, 64, 65, 66, 67, 68, 69, 61, 40, 42, 43, 44, 45, 46, 47, 48, 49, 41, 0, 2, 3, 4, 5, 6, 7, 8, 9, 1), (320, 324, 179, 169), (300, 323, 156, 155), (361, 322, 171, 170), (360, 340, 198, 199), (302, 321, 137, 136), (299, 320, 169, 168), (359, 343, 127, 128), (340, 341, 197, 198), (304, 298, 147, 146), (301, 299, 168, 167), (341, 342, 196, 197), (306, 300, 155, 154), (303, 301, 167, 166), (342, 344, 195, 196), (308, 302, 136, 135), (305, 303, 166, 165), (343, 347, 126, 127), (344, 345, 194, 195), (310, 304, 146, 145), (307, 305, 165, 164), (345, 346, 193, 194), (313, 306, 154, 153), (309, 307, 164, 163), (346, 348, 192, 193), (315, 308, 135, 134), (311, 309, 163, 162), (347, 355, 125, 126), (348, 349, 190, 192), (318, 310, 145, 144), (314, 311, 162, 161), (349, 312, 191, 190), (350, 313, 153, 152), (351, 314, 161, 160), (352, 356, 188, 189), (353, 315, 134, 133), (355, 317, 124, 125), (356, 358, 187, 188), (357, 318, 144, 143), (358, 319, 186, 187), (141, 140, 158, 159), (160, 161, 121, 120), (161, 162, 122, 121), (162, 163, 123, 122), (163, 164, 124, 123), (164, 165, 125, 124), (165, 166, 126, 125), (166, 167, 127, 126), (167, 168, 128, 127), (168, 169, 129, 128), (170, 171, 203, 130), (172, 170, 130, 131), (173, 172, 131, 132), (174, 173, 132, 133), (175, 174, 133, 134), (176, 175, 134, 135), (177, 176, 135, 136), (178, 177, 136, 137), (179, 178, 137, 138), (180, 181, 140, 139), (182, 180, 139, 142), (183, 182, 142, 143), (184, 183, 143, 144), (185, 184, 144, 145), (186, 185, 145, 146), (187, 186, 146, 147), (188, 187, 147, 148), (189, 188, 148, 202), (190, 191, 150, 149), (192, 190, 149, 151), (193, 192, 151, 152), (194, 193, 152, 153), (195, 194, 153, 154), (196, 195, 154, 155), (197, 196, 155, 156), (198, 197, 156, 157), (199, 198, 157, 158), (169, 179, 138, 129), (191, 160, 120, 150), (181, 199, 158, 140), (298, 325, 148, 147), (312, 351, 160, 191), (363, 359, 128, 129), (364, 362, 172, 173), (321, 326, 138, 137), (365, 360, 199, 181), (366, 364, 173, 174), (323, 327, 157, 156), (316, 328, 130, 203), (367, 366, 174, 175), (368, 329, 120, 121), (325, 354, 202, 148), (369, 367, 175, 176), (370, 330, 139, 140), (371, 369, 176, 177), (327, 331, 158, 157), (372, 370, 140, 141), (373, 371, 177, 178), (374, 368, 121, 122), (375, 332, 149, 150), (328, 333, 131, 130), (324, 373, 178, 179), (331, 334, 159, 158), (376, 365, 181, 180), (330, 335, 142, 139), (377, 376, 180, 182), (378, 374, 122, 123), (333, 336, 132, 131), (379, 377, 182, 183), (334, 372, 141, 159), (332, 337, 151, 149), (380, 379, 183, 184), (335, 357, 143, 142), (381, 380, 184, 185), (317, 378, 123, 124), (326, 363, 129, 138), (336, 353, 133, 132), (319, 381, 185, 186), (329, 375, 150, 120), (337, 350, 152, 151), (91, 109, 200, 201), (352, 189, 204, 382), (316, 203, 209, 338), (382, 383, 206, 204), (244, 200, 207, 295), (189, 202, 206, 204), (200, 71, 205, 207), (296, 297, 211, 208), (30, 201, 208, 211), (203, 171, 210, 209), (257, 30, 211, 297), (322, 257, 297, 339), (338, 339, 297, 296), (354, 244, 295, 383), (205, 294, 295, 207), (201, 245, 296, 208), (71, 241, 294, 205), (112, 113, 237, 291), (80, 111, 282, 271), (77, 76, 293, 252), (93, 94, 242, 289), (99, 89, 263, 265), (84, 83, 288, 247), (76, 75, 292, 293), (102, 103, 249, 286), (75, 74, 290, 292), (110, 112, 291, 281), (40, 61, 278, 284), (74, 73, 287, 290), (92, 93, 289, 283), (83, 82, 280, 288), (73, 72, 285, 287), (100, 102, 286, 274), (72, 70, 266, 285), (119, 40, 284, 277), (31, 39, 279, 260), (90, 92, 283, 269), (111, 110, 281, 282), (82, 81, 272, 280), (39, 38, 276, 279), (61, 101, 275, 278), (118, 119, 277, 268), (38, 37, 273, 276), (101, 100, 274, 275), (37, 36, 270, 273), (108, 200, 244, 262), (81, 80, 271, 272), (36, 35, 267, 270), (201, 90, 269, 245), (117, 118, 268, 259), (35, 34, 264, 267), (70, 51, 256, 266), (98, 99, 265, 255), (34, 33, 261, 264), (89, 88, 253, 263), (50, 11, 239, 236), (107, 108, 262, 213), (78, 77, 252, 251), (103, 104, 250, 249), (79, 78, 251, 248), (85, 84, 247, 246), (94, 95, 243, 242), (71, 79, 248, 241), (11, 19, 240, 239), (113, 114, 238, 237), (52, 50, 236, 235), (19, 18, 234, 240), (104, 105, 233, 250), (53, 52, 235, 232), (86, 85, 246, 231), (18, 17, 230, 234), (95, 96, 229, 243), (54, 53, 232, 228), (17, 16, 227, 230), (114, 115, 226, 238), (55, 54, 228, 225), (16, 15, 224, 227), (105, 106, 223, 233), (56, 55, 225, 222), (87, 86, 231, 221), (15, 14, 220, 224), (96, 97, 219, 229), (57, 56, 222, 218), (14, 13, 217, 220), (115, 116, 216, 226), (58, 57, 218, 215), (13, 12, 214, 217), (106, 107, 213, 223), (59, 58, 215, 212), (88, 87, 221, 253), (12, 10, 254, 214), (97, 98, 255, 219), (51, 59, 212, 256), (32, 30, 257, 258), (116, 117, 259, 216), (10, 31, 260, 254), (33, 32, 258, 261), (202, 354, 383, 206), (209, 338, 339, 210), (171, 322, 339, 210), (294, 382, 383, 295), (245, 316, 338, 296), (241, 352, 382, 294), (291, 237, 350, 337), (271, 282, 375, 329), (252, 293, 381, 319), (289, 242, 353, 336), (265, 263, 363, 326), (247, 288, 378, 317), (293, 292, 380, 381), (286, 249, 357, 335), (292, 290, 379, 380), (281, 291, 337, 332), (284, 278, 372, 334), (290, 287, 377, 379), (283, 289, 336, 333), (288, 280, 374, 378), (287, 285, 376, 377), (274, 286, 335, 330), (285, 266, 365, 376), (277, 284, 334, 331), (260, 279, 373, 324), (269, 283, 333, 328), (282, 281, 332, 375), (280, 272, 368, 374), (279, 276, 371, 373), (278, 275, 370, 372), (268, 277, 331, 327), (276, 273, 369, 371), (275, 274, 330, 370), (273, 270, 367, 369), (262, 244, 354, 325), (272, 271, 329, 368), (270, 267, 366, 367), (245, 269, 328, 316), (259, 268, 327, 323), (267, 264, 364, 366), (266, 256, 360, 365), (255, 265, 326, 321), (264, 261, 362, 364), (263, 253, 359, 363), (236, 239, 351, 312), (213, 262, 325, 298), (251, 252, 319, 358), (249, 250, 318, 357), (248, 251, 358, 356), (246, 247, 317, 355), (242, 243, 315, 353), (241, 248, 356, 352), (239, 240, 314, 351), (237, 238, 313, 350), (235, 236, 312, 349), (240, 234, 311, 314), (250, 233, 310, 318), (232, 235, 349, 348), (231, 246, 355, 347), (234, 230, 309, 311), (243, 229, 308, 315), (228, 232, 348, 346), (230, 227, 307, 309), (238, 226, 306, 313), (225, 228, 346, 345), (227, 224, 305, 307), (233, 223, 304, 310), (222, 225, 345, 344), (221, 231, 347, 343), (224, 220, 303, 305), (229, 219, 302, 308), (218, 222, 344, 342), (220, 217, 301, 303), (226, 216, 300, 306), (215, 218, 342, 341), (217, 214, 299, 301), (223, 213, 298, 304), (212, 215, 341, 340), (253, 221, 343, 359), (214, 254, 320, 299), (219, 255, 321, 302), (256, 212, 340, 360), (258, 257, 322, 361), (216, 259, 323, 300), (254, 260, 324, 320), (261, 258, 361, 362), (383, 338, 209, 206), (382, 204, 210, 339), (209, 210, 204, 206), (338, 383, 382, 339), (210, 425, 395, 171), (384, 385, 386, 387, 388, 389, 390, 391, 392, 393, 403, 402, 401, 400, 399, 398, 397, 396, 394, 395, 425, 424, 413, 412, 411, 410, 409, 408, 407, 406, 404, 405, 423, 422, 421, 420, 419, 418, 417, 416, 414, 415), (167, 391, 390, 166), (196, 420, 421, 197), (182, 406, 407, 183), (168, 392, 391, 167), (197, 421, 422, 198), (183, 407, 408, 184), (169, 393, 392, 168), (198, 422, 423, 199), (189, 413, 424, 204), (184, 408, 409, 185), (171, 395, 394, 170), (179, 403, 393, 169), (185, 409, 410, 186), (170, 394, 396, 172), (160, 384, 415, 191), (186, 410, 411, 187), (172, 396, 397, 173), (199, 423, 405, 181), (187, 411, 412, 188), (173, 397, 398, 174), (188, 412, 413, 189), (174, 398, 399, 175), (161, 385, 384, 160), (191, 415, 414, 190), (175, 399, 400, 176), (162, 386, 385, 161), (190, 414, 416, 192), (176, 400, 401, 177), (163, 387, 386, 162), (192, 416, 417, 193), (177, 401, 402, 178), (164, 388, 387, 163), (193, 417, 418, 194), (178, 402, 403, 179), (165, 389, 388, 164), (194, 418, 419, 195), (181, 405, 404, 180), (166, 390, 389, 165), (195, 419, 420, 196), (204, 424, 425, 210), (180, 404, 406, 182)])
me_cube_005.polygons.foreach_set('use_smooth', [1, 1, 1, 1, 1, 1, 1, 1, 1, 1, 1, 1, 1, 1, 1, 1, 1, 1, 1, 1, 1, 1, 1, 1, 1, 1, 1, 1, 1, 1, 1, 1, 1, 1, 1, 1, 1, 1, 1, 1, 1, 1, 1, 1, 1, 1, 1, 1, 1, 1, 1, 1, 1, 1, 1, 1, 1, 1, 1, 1, 1, 1, 1, 1, 1, 1, 1, 1, 1, 1, 1, 1, 1, 1, 1, 1, 1, 1, 1, 1, 1, 1, 1, 1, 1, 1, 1, 1, 1, 1, 1, 1, 1, 1, 1, 1, 1, 1, 1, 1, 1, 1, 1, 1, 1, 1, 1, 1, 1, 1, 1, 1, 1, 1, 1, 1, 1, 1, 1, 1, 1, 1, 1, 1, 1, 1, 1, 1, 1, 1, 1, 1, 1, 1, 1, 1, 1, 1, 1, 1, 1, 1, 1, 1, 1, 1, 1, 1, 1, 1, 1, 1, 1, 1, 1, 1, 1, 1, 1, 1, 1, 1, 1, 1, 1, 1, 1, 1, 1, 1, 1, 1, 1, 1, 1, 1, 1, 1, 1, 1, 1, 1, 1, 1, 1, 1, 1, 1, 1, 1, 1, 1, 1, 1, 1, 1, 1, 1, 1, 1, 1, 1, 1, 1, 1, 1, 1, 1, 1, 1, 1, 1, 1, 1, 1, 1, 1, 1, 1, 1, 1, 1, 1, 1, 1, 1, 1, 1, 1, 1, 1, 1, 1, 1, 1, 1, 1, 1, 1, 1, 1, 1, 1, 1, 1, 1, 1, 1, 1, 1, 1, 1, 1, 1, 1, 1, 1, 1, 1, 1, 1, 1, 1, 1, 1, 1, 1, 1, 1, 1, 1, 1, 1, 1, 1, 1, 1, 1, 1, 1, 1, 1, 1, 1, 1, 1, 1, 1, 1, 1, 1, 1, 1, 1, 1, 1, 1, 1, 1, 1, 1, 1, 1, 1, 1, 1, 1, 1, 1, 1, 1, 1, 1, 1, 1, 1, 1, 1, 1, 1, 1, 1, 1, 1, 1, 1, 1, 1, 1, 1, 1, 1, 1, 1, 1, 1, 1, 1, 1, 1, 1, 1, 1, 1, 1, 1, 1, 1, 1, 0, 1, 1, 1, 1, 1, 1, 1, 1, 1, 1, 1, 1, 1, 1, 1, 1, 1, 1, 1, 1, 1, 1, 1, 1, 1, 1, 1, 1, 1, 1, 1, 1, 1, 1, 1, 1, 1, 1, 1, 1, 1])
_k = set([(0, 2), (0, 41), (1, 9), (1, 20), (2, 3), (3, 4), (4, 5), (5, 6), (6, 7), (7, 8), (8, 9), (10, 12), (10, 31), (11, 19), (11, 50), (12, 13), (13, 14), (14, 15), (15, 16), (16, 17), (17, 18), (18, 19), (20, 22), (21, 29), (21, 60), (22, 23), (23, 24), (24, 25), (25, 26), (26, 27), (27, 28), (28, 29), (30, 32), (30, 211), (31, 39), (32, 33), (33, 34), (34, 35), (35, 36), (36, 37), (37, 38), (38, 39), (40, 42), (40, 61), (40, 119), (40, 284), (41, 49), (42, 43), (43, 44), (44, 45), (45, 46), (46, 47), (47, 48), (48, 49), (50, 52), (51, 59), (51, 70), (52, 53), (53, 54), (54, 55), (55, 56), (56, 57), (57, 58), (58, 59), (60, 62), (61, 69), (61, 101), (61, 278), (62, 63), (63, 64), (64, 65), (65, 66), (66, 67), (67, 68), (68, 69), (70, 72), (71, 79), (71, 205), (72, 73), (73, 74), (74, 75), (75, 76), (76, 77), (77, 78), (78, 79), (101, 275), (119, 277), (120, 121), (120, 150), (121, 122), (122, 123), (123, 124), (124, 125), (125, 126), (126, 127), (127, 128), (128, 129), (129, 138), (130, 131), (130, 203), (131, 132), (132, 133), (133, 134), (134, 135), (135, 136), (136, 137), (137, 138), (139, 140), (139, 142), (140, 141), (140, 158), (140, 370), (141, 372), (142, 143), (143, 144), (144, 145), (145, 146), (146, 147), (147, 148), (148, 202), (149, 150), (149, 151), (151, 152), (152, 153), (153, 154), (154, 155), (155, 156), (156, 157), (157, 158), (158, 159), (158, 331), (159, 334), (160, 161), (160, 191), (161, 162), (162, 163), (163, 164), (164, 165), (165, 166), (166, 167), (167, 168), (168, 169), (169, 179), (170, 171), (170, 172), (171, 210), (172, 173), (173, 174), (174, 175), (175, 176), (176, 177), (177, 178), (178, 179), (180, 181), (180, 182), (181, 199), (182, 183), (183, 184), (184, 185), (185, 186), (186, 187), (187, 188), (188, 189), (189, 204), (190, 191), (190, 192), (192, 193), (193, 194), (194, 195), (195, 196), (196, 197), (197, 198), (198, 199), (200, 207), (201, 208), (202, 206), (203, 209), (204, 206), (204, 210), (204, 382), (205, 207), (205, 294), (206, 209), (206, 383), (207, 295), (208, 211), (208, 296), (209, 210), (209, 338), (210, 339), (211, 297), (275, 370), (277, 331), (278, 372), (284, 334), (294, 382), (295, 383), (296, 338), (297, 339), (338, 383), (339, 382), (384, 385), (384, 415), (385, 386), (386, 387), (387, 388), (388, 389), (389, 390), (390, 391), (391, 392), (392, 393), (393, 403), (394, 395), (394, 396), (395, 425), (396, 397), (397, 398), (398, 399), (399, 400), (400, 401), (401, 402), (402, 403), (404, 405), (404, 406), (405, 423), (406, 407), (407, 408), (408, 409), (409, 410), (410, 411), (411, 412), (412, 413), (413, 424), (414, 415), (414, 416), (416, 417), (417, 418), (418, 419), (419, 420), (420, 421), (421, 422), (422, 423), (424, 425)])
me_cube_005.attributes.new('sharp_edge', 'BOOLEAN', 'EDGE').data.foreach_set('value', [ (min(e.vertices), max(e.vertices)) in _k for e in me_cube_005.edges])
_uv = me_cube_005.uv_layers.new(name='UVMap')
_uv.uv.foreach_set('vector', [0.375, 0.8274, 0.625, 0.8274, 0.625, 0.9226, 0.375, 0.9226, 0.8229, 0.5079, 0.8104, 0.5046, 0.8104, 0.5046, 0.8229, 0.5079, 0.6284, 0.5775, 0.6296, 0.5646, 0.6329, 0.5521, 0.6383, 0.5404, 0.6457, 0.5299, 0.6549, 0.5207, 0.6654, 0.5133, 0.6771, 0.5079, 0.6896, 0.5046, 0.7025, 0.5034, 0.7975, 0.5034, 0.8104, 0.5046, 0.8229, 0.5079, 0.8346, 0.5133, 0.8451, 0.5207, 0.8543, 0.5299, 0.8617, 0.5404, 0.8671, 0.5521, 0.8704, 0.5646, 0.8716, 0.5775, 0.8716, 0.6725, 0.8704, 0.6854, 0.8671, 0.6979, 0.8617, 0.7096, 0.8543, 0.7201, 0.8451, 0.7293, 0.8346, 0.7367, 0.8229, 0.7421, 0.8104, 0.7454, 0.7975, 0.7466, 0.7025, 0.7466, 0.6896, 0.7454, 0.6771, 0.7421, 0.6654, 0.7367, 0.6549, 0.7293, 0.6457, 0.7201, 0.6383, 0.7096, 0.6329, 0.6979, 0.6296, 0.6854, 0.6284, 0.6725, 0.375, 0.0774, 0.625, 0.0774, 0.625, 0.1726, 0.375, 0.1726, 0.375, 0.3274, 0.625, 0.3274, 0.625, 0.4226, 0.375, 0.4226, 0.375, 0.9226, 0.625, 0.9226, 0.625, 0.936, 0.375, 0.936, 0.375, 0.936, 0.625, 0.936, 0.625, 0.9491, 0.375, 0.9491, 0.375, 0.9491, 0.625, 0.9491, 0.625, 0.9613, 0.375, 0.9613, 0.375, 0.9613, 0.625, 0.9613, 0.625, 1.0, 0.375, 1.0, 0.375, 0.0, 0.625, 0.0, 0.625, 0.02765, 0.375, 0.02765, 0.375, 0.02765, 0.625, 0.02765, 0.625, 0.0387, 0.375, 0.0387, 0.375, 0.0387, 0.625, 0.0387, 0.625, 0.05093, 0.375, 0.05093, 0.375, 0.05093, 0.625, 0.05093, 0.625, 0.06396, 0.375, 0.06396, 0.375, 0.06396, 0.625, 0.06396, 0.625, 0.0774, 0.375, 0.0774, 0.625, 0.3274, 0.375, 0.3274, 0.375, 0.314, 0.625, 0.314, 0.625, 0.314, 0.375, 0.314, 0.375, 0.3009, 0.625, 0.3009, 0.625, 0.3009, 0.375, 0.3009, 0.375, 0.2887, 0.625, 0.2887, 0.625, 0.2887, 0.375, 0.2887, 0.375, 0.2776, 0.625, 0.2776, 0.625, 0.2776, 0.375, 0.2776, 0.375, 0.2224, 0.625, 0.2224, 0.625, 0.2224, 0.375, 0.2224, 0.375, 0.2113, 0.625, 0.2113, 0.625, 0.2113, 0.375, 0.2113, 0.375, 0.1991, 0.625, 0.1991, 0.625, 0.1991, 0.375, 0.1991, 0.375, 0.186, 0.625, 0.186, 0.625, 0.186, 0.375, 0.186, 0.375, 0.1726, 0.625, 0.1726, 0.625, 0.5774, 0.375, 0.5774, 0.375, 0.564, 0.625, 0.564, 0.625, 0.564, 0.375, 0.564, 0.375, 0.5509, 0.625, 0.5509, 0.625, 0.5509, 0.375, 0.5509, 0.375, 0.5387, 0.625, 0.5387, 0.625, 0.5387, 0.375, 0.5387, 0.375, 0.5276, 0.625, 0.5276, 0.625, 0.5276, 0.375, 0.5276, 0.375, 0.4724, 0.625, 0.4724, 0.625, 0.4724, 0.375, 0.4724, 0.375, 0.4613, 0.625, 0.4613, 0.625, 0.4613, 0.375, 0.4613, 0.375, 0.4491, 0.625, 0.4491, 0.625, 0.4491, 0.375, 0.4491, 0.375, 0.436, 0.625, 0.436, 0.625, 0.436, 0.375, 0.436, 0.375, 0.4226, 0.625, 0.4226, 0.625, 0.8274, 0.375, 0.8274, 0.375, 0.814, 0.625, 0.814, 0.625, 0.814, 0.375, 0.814, 0.375, 0.8009, 0.625, 0.8009, 0.625, 0.8009, 0.375, 0.8009, 0.375, 0.7887, 0.625, 0.7887, 0.625, 0.7887, 0.375, 0.7887, 0.375, 0.7776, 0.625, 0.7776, 0.625, 0.7776, 0.375, 0.7776, 0.375, 0.7224, 0.625, 0.7224, 0.625, 0.7224, 0.375, 0.7224, 0.375, 0.7113, 0.625, 0.7113, 0.625, 0.7113, 0.375, 0.7113, 0.375, 0.6991, 0.625, 0.6991, 0.625, 0.6991, 0.375, 0.6991, 0.375, 0.686, 0.625, 0.686, 0.625, 0.686, 0.375, 0.686, 0.375, 0.6726, 0.625, 0.6726, 0.125, 0.5774, 0.1262, 0.564, 0.1297, 0.5509, 0.1354, 0.5387, 0.1431, 0.5276, 0.1526, 0.5181, 0.1637, 0.5104, 0.1759, 0.5047, 0.189, 0.5012, 0.2024, 0.5, 0.2976, 0.5, 0.311, 0.5012, 0.3241, 0.5047, 0.3363, 0.5104, 0.3474, 0.5181, 0.3569, 0.5276, 0.3646, 0.5387, 0.3703, 0.5509, 0.3738, 0.564, 0.375, 0.5774, 0.375, 0.6726, 0.3738, 0.686, 0.3703, 0.6991, 0.3646, 0.7113, 0.3569, 0.7224, 0.3474, 0.7319, 0.3363, 0.7396, 0.3241, 0.7453, 0.311, 0.7488, 0.2976, 0.75, 0.2024, 0.75, 0.189, 0.7488, 0.1759, 0.7453, 0.1637, 0.7396, 0.1526, 0.7319, 0.1431, 0.7224, 0.1354, 0.7113, 0.1297, 0.6991, 0.1262, 0.686, 0.125, 0.6726, 0.8716, 0.6725, 0.8716, 0.5775, 0.8716, 0.5775, 0.8716, 0.6725, 0.625, 0.7113, 0.625, 0.6991, 0.625, 0.6991, 0.625, 0.7113, 0.8104, 0.5046, 0.7975, 0.5034, 0.7975, 0.5034, 0.8104, 0.5046, 0.6284, 0.6725, 0.6296, 0.6854, 0.6296, 0.6854, 0.6284, 0.6725, 0.625, 0.1991, 0.625, 0.186, 0.625, 0.186, 0.625, 0.1991, 0.8704, 0.6854, 0.8716, 0.6725, 0.8716, 0.6725, 0.8704, 0.6854, 0.625, 0.06396, 0.625, 0.05093, 0.625, 0.05093, 0.625, 0.06396, 0.6296, 0.6854, 0.6329, 0.6979, 0.6329, 0.6979, 0.6296, 0.6854, 0.625, 0.4613, 0.625, 0.4491, 0.625, 0.4491, 0.625, 0.4613, 0.8671, 0.6979, 0.8704, 0.6854, 0.8704, 0.6854, 0.8671, 0.6979, 0.6329, 0.6979, 0.6383, 0.7096, 0.6383, 0.7096, 0.6329, 0.6979, 0.625, 0.7224, 0.625, 0.7113, 0.625, 0.7113, 0.625, 0.7224, 0.8617, 0.7096, 0.8671, 0.6979, 0.8671, 0.6979, 0.8617, 0.7096, 0.6383, 0.7096, 0.6457, 0.7201, 0.6457, 0.7201, 0.6383, 0.7096, 0.625, 0.2113, 0.625, 0.1991, 0.625, 0.1991, 0.625, 0.2113, 0.8543, 0.7201, 0.8617, 0.7096, 0.8617, 0.7096, 0.8543, 0.7201, 0.625, 0.05093, 0.625, 0.0387, 0.625, 0.0387, 0.625, 0.05093, 0.6457, 0.7201, 0.6549, 0.7293, 0.6549, 0.7293, 0.6457, 0.7201, 0.625, 0.4724, 0.625, 0.4613, 0.625, 0.4613, 0.625, 0.4724, 0.8451, 0.7293, 0.8543, 0.7201, 0.8543, 0.7201, 0.8451, 0.7293, 0.6549, 0.7293, 0.6654, 0.7367, 0.6654, 0.7367, 0.6549, 0.7293, 0.625, 0.7776, 0.625, 0.7224, 0.625, 0.7224, 0.625, 0.7776, 0.8346, 0.7367, 0.8451, 0.7293, 0.8451, 0.7293, 0.8346, 0.7367, 0.6654, 0.7367, 0.6771, 0.7421, 0.6771, 0.7421, 0.6654, 0.7367, 0.625, 0.2224, 0.625, 0.2113, 0.625, 0.2113, 0.625, 0.2224, 0.8229, 0.7421, 0.8346, 0.7367, 0.8346, 0.7367, 0.8229, 0.7421, 0.625, 0.0387, 0.625, 0.02765, 0.625, 0.02765, 0.625, 0.0387, 0.6771, 0.7421, 0.6896, 0.7454, 0.6896, 0.7454, 0.6771, 0.7421, 0.625, 0.5276, 0.625, 0.4724, 0.625, 0.4724, 0.625, 0.5276, 0.8104, 0.7454, 0.8229, 0.7421, 0.8229, 0.7421, 0.8104, 0.7454, 0.6896, 0.7454, 0.7025, 0.7466, 0.7025, 0.7466, 0.6896, 0.7454, 0.625, 0.7887, 0.625, 0.7776, 0.625, 0.7776, 0.625, 0.7887, 0.7975, 0.7466, 0.8104, 0.7454, 0.8104, 0.7454, 0.7975, 0.7466, 0.7025, 0.5034, 0.6896, 0.5046, 0.6896, 0.5046, 0.7025, 0.5034, 0.625, 0.2776, 0.625, 0.2224, 0.625, 0.2224, 0.625, 0.2776, 0.625, 0.02765, 0.625, 0.0, 0.625, 0.0, 0.625, 0.02765, 0.6896, 0.5046, 0.6771, 0.5079, 0.6771, 0.5079, 0.6896, 0.5046, 0.625, 0.5387, 0.625, 0.5276, 0.625, 0.5276, 0.625, 0.5387, 0.6771, 0.5079, 0.6654, 0.5133, 0.6654, 0.5133, 0.6771, 0.5079, 0.375, 0.5774, 0.625, 0.5774, 0.625, 0.6726, 0.375, 0.6726, 0.7975, 0.7466, 0.8104, 0.7454, 0.811, 0.7488, 0.7976, 0.75, 0.8104, 0.7454, 0.8229, 0.7421, 0.8241, 0.7453, 0.811, 0.7488, 0.8229, 0.7421, 0.8346, 0.7367, 0.8363, 0.7396, 0.8241, 0.7453, 0.8346, 0.7367, 0.8451, 0.7293, 0.8474, 0.7319, 0.8363, 0.7396, 0.8451, 0.7293, 0.8543, 0.7201, 0.8569, 0.7224, 0.8474, 0.7319, 0.8543, 0.7201, 0.8617, 0.7096, 0.8646, 0.7113, 0.8569, 0.7224, 0.8617, 0.7096, 0.8671, 0.6979, 0.8703, 0.6991, 0.8646, 0.7113, 0.8671, 0.6979, 0.8704, 0.6854, 0.8738, 0.686, 0.8703, 0.6991, 0.8704, 0.6854, 0.8716, 0.6725, 0.875, 0.6726, 0.8738, 0.686, 0.8104, 0.5046, 0.7975, 0.5034, 0.7976, 0.5, 0.811, 0.5012, 0.8229, 0.5079, 0.8104, 0.5046, 0.811, 0.5012, 0.8241, 0.5047, 0.8346, 0.5133, 0.8229, 0.5079, 0.8241, 0.5047, 0.8363, 0.5104, 0.8451, 0.5207, 0.8346, 0.5133, 0.8363, 0.5104, 0.8474, 0.5181, 0.8543, 0.5299, 0.8451, 0.5207, 0.8474, 0.5181, 0.8569, 0.5276, 0.8617, 0.5404, 0.8543, 0.5299, 0.8569, 0.5276, 0.8646, 0.5387, 0.8671, 0.5521, 0.8617, 0.5404, 0.8646, 0.5387, 0.8703, 0.5509, 0.8704, 0.5646, 0.8671, 0.5521, 0.8703, 0.5509, 0.8738, 0.564, 0.8716, 0.5775, 0.8704, 0.5646, 0.8738, 0.564, 0.875, 0.5774, 0.6296, 0.5646, 0.6284, 0.5775, 0.625, 0.5774, 0.6262, 0.564, 0.6329, 0.5521, 0.6296, 0.5646, 0.6262, 0.564, 0.6297, 0.5509, 0.6383, 0.5404, 0.6329, 0.5521, 0.6297, 0.5509, 0.6354, 0.5387, 0.6457, 0.5299, 0.6383, 0.5404, 0.6354, 0.5387, 0.6431, 0.5276, 0.6549, 0.5207, 0.6457, 0.5299, 0.6431, 0.5276, 0.6526, 0.5181, 0.6654, 0.5133, 0.6549, 0.5207, 0.6526, 0.5181, 0.6637, 0.5104, 0.6771, 0.5079, 0.6654, 0.5133, 0.6637, 0.5104, 0.6759, 0.5047, 0.6896, 0.5046, 0.6771, 0.5079, 0.6759, 0.5047, 0.689, 0.5012, 0.7025, 0.5034, 0.6896, 0.5046, 0.689, 0.5012, 0.7024, 0.5, 0.6896, 0.7454, 0.7025, 0.7466, 0.7024, 0.75, 0.689, 0.7488, 0.6771, 0.7421, 0.6896, 0.7454, 0.689, 0.7488, 0.6759, 0.7453, 0.6654, 0.7367, 0.6771, 0.7421, 0.6759, 0.7453, 0.6637, 0.7396, 0.6549, 0.7293, 0.6654, 0.7367, 0.6637, 0.7396, 0.6526, 0.7319, 0.6457, 0.7201, 0.6549, 0.7293, 0.6526, 0.7319, 0.6431, 0.7224, 0.6383, 0.7096, 0.6457, 0.7201, 0.6431, 0.7224, 0.6354, 0.7113, 0.6329, 0.6979, 0.6383, 0.7096, 0.6354, 0.7113, 0.6297, 0.6991, 0.6296, 0.6854, 0.6329, 0.6979, 0.6297, 0.6991, 0.6262, 0.686, 0.6284, 0.6725, 0.6296, 0.6854, 0.6262, 0.686, 0.625, 0.6726, 0.8716, 0.6725, 0.8716, 0.5775, 0.875, 0.5774, 0.875, 0.6726, 0.7025, 0.7466, 0.7975, 0.7466, 0.7976, 0.75, 0.7024, 0.75, 0.6284, 0.5775, 0.6284, 0.6725, 0.625, 0.6726, 0.625, 0.5774, 0.625, 0.4491, 0.625, 0.436, 0.625, 0.436, 0.625, 0.4491, 0.7025, 0.7466, 0.7975, 0.7466, 0.7975, 0.7466, 0.7025, 0.7466, 0.625, 0.0774, 0.625, 0.06396, 0.625, 0.06396, 0.625, 0.0774, 0.8346, 0.5133, 0.8229, 0.5079, 0.8229, 0.5079, 0.8346, 0.5133, 0.625, 0.186, 0.625, 0.1726, 0.625, 0.1726, 0.625, 0.186, 0.6284, 0.5775, 0.6284, 0.6725, 0.6284, 0.6725, 0.6284, 0.5775, 0.8451, 0.5207, 0.8346, 0.5133, 0.8346, 0.5133, 0.8451, 0.5207, 0.625, 0.6991, 0.625, 0.686, 0.625, 0.686, 0.625, 0.6991, 0.625, 0.3274, 0.625, 0.314, 0.625, 0.314, 0.625, 0.3274, 0.8543, 0.5299, 0.8451, 0.5207, 0.8451, 0.5207, 0.8543, 0.5299, 0.625, 0.936, 0.625, 0.9226, 0.625, 0.9226, 0.625, 0.936, 0.625, 0.436, 0.625, 0.4226, 0.625, 0.4226, 0.625, 0.436, 0.8617, 0.5404, 0.8543, 0.5299, 0.8543, 0.5299, 0.8617, 0.5404, 0.455, 0.5774, 0.625, 0.564, 0.625, 0.564, 0.625, 0.5774, 0.8671, 0.5521, 0.8617, 0.5404, 0.8617, 0.5404, 0.8671, 0.5521, 0.625, 0.686, 0.4991, 0.6726, 0.625, 0.6726, 0.625, 0.686, 0.5071, 0.5774, 0.455, 0.5774, 0.625, 0.5774, 0.375, 0.5774, 0.8704, 0.5646, 0.8671, 0.5521, 0.8671, 0.5521, 0.8704, 0.5646, 0.625, 0.9491, 0.625, 0.936, 0.625, 0.936, 0.625, 0.9491, 0.625, 0.8274, 0.625, 0.814, 0.625, 0.814, 0.625, 0.8274, 0.625, 0.314, 0.625, 0.3009, 0.625, 0.3009, 0.625, 0.314, 0.8716, 0.5775, 0.8704, 0.5646, 0.8704, 0.5646, 0.8716, 0.5775, 0.4991, 0.6726, 0.5857, 0.6726, 0.375, 0.6726, 0.625, 0.6726, 0.6296, 0.5646, 0.6284, 0.5775, 0.6284, 0.5775, 0.6296, 0.5646, 0.625, 0.564, 0.625, 0.5509, 0.625, 0.5509, 0.625, 0.564, 0.6329, 0.5521, 0.6296, 0.5646, 0.6296, 0.5646, 0.6329, 0.5521, 0.625, 0.9613, 0.625, 0.9491, 0.625, 0.9491, 0.625, 0.9613, 0.625, 0.3009, 0.625, 0.2887, 0.625, 0.2887, 0.625, 0.3009, 0.6383, 0.5404, 0.6329, 0.5521, 0.6329, 0.5521, 0.6383, 0.5404, 0.5857, 0.6726, 0.5071, 0.5774, 0.375, 0.5774, 0.375, 0.6726, 0.625, 0.814, 0.625, 0.8009, 0.625, 0.8009, 0.625, 0.814, 0.6457, 0.5299, 0.6383, 0.5404, 0.6383, 0.5404, 0.6457, 0.5299, 0.625, 0.5509, 0.625, 0.5387, 0.625, 0.5387, 0.625, 0.5509, 0.6549, 0.5207, 0.6457, 0.5299, 0.6457, 0.5299, 0.6549, 0.5207, 0.625, 1.0, 0.625, 0.9613, 0.625, 0.9613, 0.625, 1.0, 0.625, 0.1726, 0.625, 0.0774, 0.625, 0.0774, 0.625, 0.1726, 0.625, 0.2887, 0.625, 0.2776, 0.625, 0.2776, 0.625, 0.2887, 0.6654, 0.5133, 0.6549, 0.5207, 0.6549, 0.5207, 0.6654, 0.5133, 0.625, 0.9226, 0.625, 0.8274, 0.625, 0.8274, 0.625, 0.9226, 0.625, 0.8009, 0.625, 0.7887, 0.625, 0.7887, 0.625, 0.8009, 0.625, 0.3532, 0.625, 0.3968, 0.625, 0.4226, 0.625, 0.3274, 0.7025, 0.5034, 0.7025, 0.5034, 0.7025, 0.5034, 0.7025, 0.5034, 0.625, 0.3274, 0.625, 0.3274, 0.625, 0.3274, 0.625, 0.3274, 0.7025, 0.5034, 0.625, 0.4226, 0.625, 0.4226, 0.7025, 0.5034, 0.625, 0.4226, 0.625, 0.4226, 0.625, 0.4226, 0.625, 0.4226, 0.7025, 0.5034, 0.7024, 0.5, 0.7024, 0.5, 0.7025, 0.5034, 0.0, 0.0, 0.0, 0.0, 0.0, 0.0, 0.0, 0.0, 0.7113, 0.4137, 0.7975, 0.5034, 0.7975, 0.5034, 0.625, 0.3274, 0.0, 0.0, 0.0, 0.0, 0.0, 0.0, 0.0, 0.0, 0.7976, 0.5, 0.7975, 0.5034, 0.7975, 0.5034, 0.7976, 0.5, 0.7975, 0.5034, 0.7975, 0.5034, 0.7975, 0.5034, 0.7975, 0.5034, 0.7975, 0.5034, 0.7975, 0.5034, 0.7975, 0.5034, 0.7975, 0.5034, 0.7292, 0.4316, 0.7975, 0.5034, 0.7975, 0.5034, 0.7113, 0.4137, 0.625, 0.4226, 0.625, 0.4226, 0.625, 0.4226, 0.625, 0.4226, 0.7025, 0.5034, 0.7025, 0.5034, 0.625, 0.4226, 0.625, 0.4226, 0.625, 0.3274, 0.625, 0.3274, 0.625, 0.3274, 0.625, 0.3274, 0.7025, 0.5034, 0.7025, 0.5034, 0.7025, 0.5034, 0.7025, 0.5034, 0.625, 0.8009, 0.625, 0.7887, 0.625, 0.7887, 0.625, 0.8009, 0.625, 0.9226, 0.625, 0.8274, 0.625, 0.8274, 0.625, 0.9226, 0.6654, 0.5133, 0.6549, 0.5207, 0.6549, 0.5207, 0.6654, 0.5133, 0.625, 0.2887, 0.625, 0.2776, 0.625, 0.2776, 0.625, 0.2887, 0.625, 0.1726, 0.625, 0.0774, 0.625, 0.0774, 0.625, 0.1726, 0.625, 1.0, 0.625, 0.9613, 0.625, 0.9613, 0.625, 1.0, 0.6549, 0.5207, 0.6457, 0.5299, 0.6457, 0.5299, 0.6549, 0.5207, 0.625, 0.5509, 0.625, 0.5387, 0.625, 0.5387, 0.625, 0.5509, 0.6457, 0.5299, 0.6383, 0.5404, 0.6383, 0.5404, 0.6457, 0.5299, 0.625, 0.814, 0.625, 0.8009, 0.625, 0.8009, 0.625, 0.814, 0.375, 0.6726, 0.375, 0.5774, 0.5417, 0.5774, 0.5417, 0.6726, 0.6383, 0.5404, 0.6329, 0.5521, 0.6329, 0.5521, 0.6383, 0.5404, 0.625, 0.3009, 0.625, 0.2887, 0.625, 0.2887, 0.625, 0.3009, 0.625, 0.9613, 0.625, 0.9491, 0.625, 0.9491, 0.625, 0.9613, 0.6329, 0.5521, 0.6296, 0.5646, 0.6296, 0.5646, 0.6329, 0.5521, 0.625, 0.564, 0.625, 0.5509, 0.625, 0.5509, 0.625, 0.564, 0.6296, 0.5646, 0.6284, 0.5775, 0.6284, 0.5775, 0.6296, 0.5646, 0.625, 0.6726, 0.375, 0.6726, 0.5417, 0.6726, 0.625, 0.6726, 0.8716, 0.5775, 0.8704, 0.5646, 0.8704, 0.5646, 0.8716, 0.5775, 0.625, 0.314, 0.625, 0.3009, 0.625, 0.3009, 0.625, 0.314, 0.625, 0.8274, 0.625, 0.814, 0.625, 0.814, 0.625, 0.8274, 0.625, 0.9491, 0.625, 0.936, 0.625, 0.936, 0.625, 0.9491, 0.8704, 0.5646, 0.8671, 0.5521, 0.8671, 0.5521, 0.8704, 0.5646, 0.375, 0.5774, 0.625, 0.5774, 0.4583, 0.5774, 0.5417, 0.5774, 0.625, 0.686, 0.625, 0.6726, 0.625, 0.6726, 0.625, 0.686, 0.8671, 0.5521, 0.8617, 0.5404, 0.8617, 0.5404, 0.8671, 0.5521, 0.625, 0.5774, 0.625, 0.564, 0.625, 0.564, 0.4583, 0.5774, 0.8617, 0.5404, 0.8543, 0.5299, 0.8543, 0.5299, 0.8617, 0.5404, 0.625, 0.436, 0.625, 0.4226, 0.625, 0.4226, 0.625, 0.436, 0.625, 0.936, 0.625, 0.9226, 0.625, 0.9226, 0.625, 0.936, 0.8543, 0.5299, 0.8451, 0.5207, 0.8451, 0.5207, 0.8543, 0.5299, 0.625, 0.3274, 0.625, 0.314, 0.625, 0.314, 0.625, 0.3274, 0.625, 0.6991, 0.625, 0.686, 0.625, 0.686, 0.625, 0.6991, 0.8451, 0.5207, 0.8346, 0.5133, 0.8346, 0.5133, 0.8451, 0.5207, 0.6284, 0.5775, 0.6284, 0.6725, 0.6284, 0.6725, 0.6284, 0.5775, 0.625, 0.186, 0.625, 0.1726, 0.625, 0.1726, 0.625, 0.186, 0.8346, 0.5133, 0.8229, 0.5079, 0.8229, 0.5079, 0.8346, 0.5133, 0.625, 0.0774, 0.625, 0.06396, 0.625, 0.06396, 0.625, 0.0774, 0.7025, 0.7466, 0.7975, 0.7466, 0.7975, 0.7466, 0.7025, 0.7466, 0.625, 0.4491, 0.625, 0.436, 0.625, 0.436, 0.625, 0.4491, 0.6771, 0.5079, 0.6654, 0.5133, 0.6654, 0.5133, 0.6771, 0.5079, 0.625, 0.5387, 0.625, 0.5276, 0.625, 0.5276, 0.625, 0.5387, 0.6896, 0.5046, 0.6771, 0.5079, 0.6771, 0.5079, 0.6896, 0.5046, 0.625, 0.02765, 0.625, 0.0, 0.625, 0.0, 0.625, 0.02765, 0.625, 0.2776, 0.625, 0.2224, 0.625, 0.2224, 0.625, 0.2776, 0.7025, 0.5034, 0.6896, 0.5046, 0.6896, 0.5046, 0.7025, 0.5034, 0.7975, 0.7466, 0.8104, 0.7454, 0.8104, 0.7454, 0.7975, 0.7466, 0.625, 0.7887, 0.625, 0.7776, 0.625, 0.7776, 0.625, 0.7887, 0.6896, 0.7454, 0.7025, 0.7466, 0.7025, 0.7466, 0.6896, 0.7454, 0.8104, 0.7454, 0.8229, 0.7421, 0.8229, 0.7421, 0.8104, 0.7454, 0.625, 0.5276, 0.625, 0.4724, 0.625, 0.4724, 0.625, 0.5276, 0.6771, 0.7421, 0.6896, 0.7454, 0.6896, 0.7454, 0.6771, 0.7421, 0.625, 0.0387, 0.625, 0.02765, 0.625, 0.02765, 0.625, 0.0387, 0.8229, 0.7421, 0.8346, 0.7367, 0.8346, 0.7367, 0.8229, 0.7421, 0.625, 0.2224, 0.625, 0.2113, 0.625, 0.2113, 0.625, 0.2224, 0.6654, 0.7367, 0.6771, 0.7421, 0.6771, 0.7421, 0.6654, 0.7367, 0.8346, 0.7367, 0.8451, 0.7293, 0.8451, 0.7293, 0.8346, 0.7367, 0.625, 0.7776, 0.625, 0.7224, 0.625, 0.7224, 0.625, 0.7776, 0.6549, 0.7293, 0.6654, 0.7367, 0.6654, 0.7367, 0.6549, 0.7293, 0.8451, 0.7293, 0.8543, 0.7201, 0.8543, 0.7201, 0.8451, 0.7293, 0.625, 0.4724, 0.625, 0.4613, 0.625, 0.4613, 0.625, 0.4724, 0.6457, 0.7201, 0.6549, 0.7293, 0.6549, 0.7293, 0.6457, 0.7201, 0.625, 0.05093, 0.625, 0.0387, 0.625, 0.0387, 0.625, 0.05093, 0.8543, 0.7201, 0.8617, 0.7096, 0.8617, 0.7096, 0.8543, 0.7201, 0.625, 0.2113, 0.625, 0.1991, 0.625, 0.1991, 0.625, 0.2113, 0.6383, 0.7096, 0.6457, 0.7201, 0.6457, 0.7201, 0.6383, 0.7096, 0.8617, 0.7096, 0.8671, 0.6979, 0.8671, 0.6979, 0.8617, 0.7096, 0.625, 0.7224, 0.625, 0.7113, 0.625, 0.7113, 0.625, 0.7224, 0.6329, 0.6979, 0.6383, 0.7096, 0.6383, 0.7096, 0.6329, 0.6979, 0.8671, 0.6979, 0.8704, 0.6854, 0.8704, 0.6854, 0.8671, 0.6979, 0.625, 0.4613, 0.625, 0.4491, 0.625, 0.4491, 0.625, 0.4613, 0.6296, 0.6854, 0.6329, 0.6979, 0.6329, 0.6979, 0.6296, 0.6854, 0.625, 0.06396, 0.625, 0.05093, 0.625, 0.05093, 0.625, 0.06396, 0.8704, 0.6854, 0.8716, 0.6725, 0.8716, 0.6725, 0.8704, 0.6854, 0.625, 0.1991, 0.625, 0.186, 0.625, 0.186, 0.625, 0.1991, 0.6284, 0.6725, 0.6296, 0.6854, 0.6296, 0.6854, 0.6284, 0.6725, 0.8104, 0.5046, 0.7975, 0.5034, 0.7975, 0.5034, 0.8104, 0.5046, 0.625, 0.7113, 0.625, 0.6991, 0.625, 0.6991, 0.625, 0.7113, 0.8716, 0.6725, 0.8716, 0.5775, 0.8716, 0.5775, 0.8716, 0.6725, 0.8229, 0.5079, 0.8104, 0.5046, 0.8104, 0.5046, 0.8229, 0.5079, 0.625, 0.4226, 0.625, 0.4226, 0.625, 0.4226, 0.625, 0.4226, 0.7976, 0.5, 0.7292, 0.4316, 0.7975, 0.5034, 0.7975, 0.5034, 0.7975, 0.5034, 0.7975, 0.5034, 0.7975, 0.5034, 0.7975, 0.5034, 0.7025, 0.5034, 0.7025, 0.5034, 0.625, 0.4226, 0.625, 0.4226, 0.625, 0.3274, 0.625, 0.3274, 0.625, 0.3274, 0.625, 0.3274, 0.7025, 0.5034, 0.7025, 0.5034, 0.7025, 0.5034, 0.7025, 0.5034, 0.625, 0.8009, 0.625, 0.7887, 0.625, 0.7887, 0.625, 0.8009, 0.625, 0.9226, 0.625, 0.8274, 0.625, 0.8274, 0.625, 0.9226, 0.6654, 0.5133, 0.6549, 0.5207, 0.6549, 0.5207, 0.6654, 0.5133, 0.625, 0.2887, 0.625, 0.2776, 0.625, 0.2776, 0.625, 0.2887, 0.625, 0.1726, 0.625, 0.0774, 0.625, 0.0774, 0.625, 0.1726, 0.625, 1.0, 0.625, 0.9613, 0.625, 0.9613, 0.625, 1.0, 0.6549, 0.5207, 0.6457, 0.5299, 0.6457, 0.5299, 0.6549, 0.5207, 0.625, 0.5509, 0.625, 0.5387, 0.625, 0.5387, 0.625, 0.5509, 0.6457, 0.5299, 0.6383, 0.5404, 0.6383, 0.5404, 0.6457, 0.5299, 0.625, 0.814, 0.625, 0.8009, 0.625, 0.8009, 0.625, 0.814, 0.5417, 0.6726, 0.5417, 0.5774, 0.5071, 0.5774, 0.5857, 0.6726, 0.6383, 0.5404, 0.6329, 0.5521, 0.6329, 0.5521, 0.6383, 0.5404, 0.625, 0.3009, 0.625, 0.2887, 0.625, 0.2887, 0.625, 0.3009, 0.625, 0.9613, 0.625, 0.9491, 0.625, 0.9491, 0.625, 0.9613, 0.6329, 0.5521, 0.6296, 0.5646, 0.6296, 0.5646, 0.6329, 0.5521, 0.625, 0.564, 0.625, 0.5509, 0.625, 0.5509, 0.625, 0.564, 0.6296, 0.5646, 0.6284, 0.5775, 0.6284, 0.5775, 0.6296, 0.5646, 0.625, 0.6726, 0.5417, 0.6726, 0.5857, 0.6726, 0.4991, 0.6726, 0.8716, 0.5775, 0.8704, 0.5646, 0.8704, 0.5646, 0.8716, 0.5775, 0.625, 0.314, 0.625, 0.3009, 0.625, 0.3009, 0.625, 0.314, 0.625, 0.8274, 0.625, 0.814, 0.625, 0.814, 0.625, 0.8274, 0.625, 0.9491, 0.625, 0.936, 0.625, 0.936, 0.625, 0.9491, 0.8704, 0.5646, 0.8671, 0.5521, 0.8671, 0.5521, 0.8704, 0.5646, 0.5417, 0.5774, 0.4583, 0.5774, 0.455, 0.5774, 0.5071, 0.5774, 0.625, 0.686, 0.625, 0.6726, 0.4991, 0.6726, 0.625, 0.686, 0.8671, 0.5521, 0.8617, 0.5404, 0.8617, 0.5404, 0.8671, 0.5521, 0.4583, 0.5774, 0.625, 0.564, 0.625, 0.564, 0.455, 0.5774, 0.8617, 0.5404, 0.8543, 0.5299, 0.8543, 0.5299, 0.8617, 0.5404, 0.625, 0.436, 0.625, 0.4226, 0.625, 0.4226, 0.625, 0.436, 0.625, 0.936, 0.625, 0.9226, 0.625, 0.9226, 0.625, 0.936, 0.8543, 0.5299, 0.8451, 0.5207, 0.8451, 0.5207, 0.8543, 0.5299, 0.625, 0.3274, 0.625, 0.314, 0.625, 0.314, 0.625, 0.3274, 0.625, 0.6991, 0.625, 0.686, 0.625, 0.686, 0.625, 0.6991, 0.8451, 0.5207, 0.8346, 0.5133, 0.8346, 0.5133, 0.8451, 0.5207, 0.6284, 0.5775, 0.6284, 0.6725, 0.6284, 0.6725, 0.6284, 0.5775, 0.625, 0.186, 0.625, 0.1726, 0.625, 0.1726, 0.625, 0.186, 0.8346, 0.5133, 0.8229, 0.5079, 0.8229, 0.5079, 0.8346, 0.5133, 0.625, 0.0774, 0.625, 0.06396, 0.625, 0.06396, 0.625, 0.0774, 0.7025, 0.7466, 0.7975, 0.7466, 0.7975, 0.7466, 0.7025, 0.7466, 0.625, 0.4491, 0.625, 0.436, 0.625, 0.436, 0.625, 0.4491, 0.6771, 0.5079, 0.6654, 0.5133, 0.6654, 0.5133, 0.6771, 0.5079, 0.625, 0.5387, 0.625, 0.5276, 0.625, 0.5276, 0.625, 0.5387, 0.6896, 0.5046, 0.6771, 0.5079, 0.6771, 0.5079, 0.6896, 0.5046, 0.625, 0.02765, 0.625, 0.0, 0.625, 0.0, 0.625, 0.02765, 0.625, 0.2776, 0.625, 0.2224, 0.625, 0.2224, 0.625, 0.2776, 0.7025, 0.5034, 0.6896, 0.5046, 0.6896, 0.5046, 0.7025, 0.5034, 0.7975, 0.7466, 0.8104, 0.7454, 0.8104, 0.7454, 0.7975, 0.7466, 0.625, 0.7887, 0.625, 0.7776, 0.625, 0.7776, 0.625, 0.7887, 0.6896, 0.7454, 0.7025, 0.7466, 0.7025, 0.7466, 0.6896, 0.7454, 0.8104, 0.7454, 0.8229, 0.7421, 0.8229, 0.7421, 0.8104, 0.7454, 0.625, 0.5276, 0.625, 0.4724, 0.625, 0.4724, 0.625, 0.5276, 0.6771, 0.7421, 0.6896, 0.7454, 0.6896, 0.7454, 0.6771, 0.7421, 0.625, 0.0387, 0.625, 0.02765, 0.625, 0.02765, 0.625, 0.0387, 0.8229, 0.7421, 0.8346, 0.7367, 0.8346, 0.7367, 0.8229, 0.7421, 0.625, 0.2224, 0.625, 0.2113, 0.625, 0.2113, 0.625, 0.2224, 0.6654, 0.7367, 0.6771, 0.7421, 0.6771, 0.7421, 0.6654, 0.7367, 0.8346, 0.7367, 0.8451, 0.7293, 0.8451, 0.7293, 0.8346, 0.7367, 0.625, 0.7776, 0.625, 0.7224, 0.625, 0.7224, 0.625, 0.7776, 0.6549, 0.7293, 0.6654, 0.7367, 0.6654, 0.7367, 0.6549, 0.7293, 0.8451, 0.7293, 0.8543, 0.7201, 0.8543, 0.7201, 0.8451, 0.7293, 0.625, 0.4724, 0.625, 0.4613, 0.625, 0.4613, 0.625, 0.4724, 0.6457, 0.7201, 0.6549, 0.7293, 0.6549, 0.7293, 0.6457, 0.7201, 0.625, 0.05093, 0.625, 0.0387, 0.625, 0.0387, 0.625, 0.05093, 0.8543, 0.7201, 0.8617, 0.7096, 0.8617, 0.7096, 0.8543, 0.7201, 0.625, 0.2113, 0.625, 0.1991, 0.625, 0.1991, 0.625, 0.2113, 0.6383, 0.7096, 0.6457, 0.7201, 0.6457, 0.7201, 0.6383, 0.7096, 0.8617, 0.7096, 0.8671, 0.6979, 0.8671, 0.6979, 0.8617, 0.7096, 0.625, 0.7224, 0.625, 0.7113, 0.625, 0.7113, 0.625, 0.7224, 0.6329, 0.6979, 0.6383, 0.7096, 0.6383, 0.7096, 0.6329, 0.6979, 0.8671, 0.6979, 0.8704, 0.6854, 0.8704, 0.6854, 0.8671, 0.6979, 0.625, 0.4613, 0.625, 0.4491, 0.625, 0.4491, 0.625, 0.4613, 0.6296, 0.6854, 0.6329, 0.6979, 0.6329, 0.6979, 0.6296, 0.6854, 0.625, 0.06396, 0.625, 0.05093, 0.625, 0.05093, 0.625, 0.06396, 0.8704, 0.6854, 0.8716, 0.6725, 0.8716, 0.6725, 0.8704, 0.6854, 0.625, 0.1991, 0.625, 0.186, 0.625, 0.186, 0.625, 0.1991, 0.6284, 0.6725, 0.6296, 0.6854, 0.6296, 0.6854, 0.6284, 0.6725, 0.8104, 0.5046, 0.7975, 0.5034, 0.7975, 0.5034, 0.8104, 0.5046, 0.625, 0.7113, 0.625, 0.6991, 0.625, 0.6991, 0.625, 0.7113, 0.8716, 0.6725, 0.8716, 0.5775, 0.8716, 0.5775, 0.8716, 0.6725, 0.8229, 0.5079, 0.8104, 0.5046, 0.8104, 0.5046, 0.8229, 0.5079, 0.625, 0.4226, 0.625, 0.3274, 0.625, 0.3274, 0.625, 0.4226, 0.7025, 0.5034, 0.7025, 0.5034, 0.7975, 0.5034, 0.7975, 0.5034, 0.625, 0.3274, 0.7975, 0.5034, 0.7025, 0.5034, 0.625, 0.4226, 0.625, 0.3274, 0.625, 0.4226, 0.7025, 0.5034, 0.7975, 0.5034, 0.7975, 0.5034, 0.7975, 0.5034, 0.7975, 0.5034, 0.7975, 0.5034, 0.0, 0.0, 0.0, 0.0, 0.0, 0.0, 0.0, 0.0, 0.0, 0.0, 0.0, 0.0, 0.0, 0.0, 0.0, 0.0, 0.0, 0.0, 0.0, 0.0, 0.0, 0.0, 0.0, 0.0, 0.0, 0.0, 0.0, 0.0, 0.0, 0.0, 0.0, 0.0, 0.0, 0.0, 0.0, 0.0, 0.0, 0.0, 0.0, 0.0, 0.0, 0.0, 0.0, 0.0, 0.0, 0.0, 0.0, 0.0, 0.0, 0.0, 0.0, 0.0, 0.0, 0.0, 0.0, 0.0, 0.0, 0.0, 0.0, 0.0, 0.0, 0.0, 0.0, 0.0, 0.0, 0.0, 0.0, 0.0, 0.0, 0.0, 0.0, 0.0, 0.0, 0.0, 0.0, 0.0, 0.0, 0.0, 0.0, 0.0, 0.0, 0.0, 0.0, 0.0, 0.8671, 0.6979, 0.8671, 0.6979, 0.8617, 0.7096, 0.8617, 0.7096, 0.6383, 0.7096, 0.6383, 0.7096, 0.6329, 0.6979, 0.6329, 0.6979, 0.6329, 0.5521, 0.6329, 0.5521, 0.6383, 0.5404, 0.6383, 0.5404, 0.8704, 0.6854, 0.8704, 0.6854, 0.8671, 0.6979, 0.8671, 0.6979, 0.6329, 0.6979, 0.6329, 0.6979, 0.6296, 0.6854, 0.6296, 0.6854, 0.6383, 0.5404, 0.6383, 0.5404, 0.6457, 0.5299, 0.6457, 0.5299, 0.8716, 0.6725, 0.8716, 0.6725, 0.8704, 0.6854, 0.8704, 0.6854, 0.6296, 0.6854, 0.6296, 0.6854, 0.6284, 0.6725, 0.6284, 0.6725, 0.7025, 0.5034, 0.7025, 0.5034, 0.7025, 0.5034, 0.7025, 0.5034, 0.6457, 0.5299, 0.6457, 0.5299, 0.6549, 0.5207, 0.6549, 0.5207, 0.7975, 0.5034, 0.7975, 0.5034, 0.8104, 0.5046, 0.8104, 0.5046, 0.8716, 0.5775, 0.8716, 0.5775, 0.8716, 0.6725, 0.8716, 0.6725, 0.6549, 0.5207, 0.6549, 0.5207, 0.6654, 0.5133, 0.6654, 0.5133, 0.8104, 0.5046, 0.8104, 0.5046, 0.8229, 0.5079, 0.8229, 0.5079, 0.7975, 0.7466, 0.7975, 0.7466, 0.7025, 0.7466, 0.7025, 0.7466, 0.6654, 0.5133, 0.6654, 0.5133, 0.6771, 0.5079, 0.6771, 0.5079, 0.8229, 0.5079, 0.8229, 0.5079, 0.8346, 0.5133, 0.8346, 0.5133, 0.6284, 0.6725, 0.6284, 0.6725, 0.6284, 0.5775, 0.6284, 0.5775, 0.6771, 0.5079, 0.6771, 0.5079, 0.6896, 0.5046, 0.6896, 0.5046, 0.8346, 0.5133, 0.8346, 0.5133, 0.8451, 0.5207, 0.8451, 0.5207, 0.6896, 0.5046, 0.6896, 0.5046, 0.7025, 0.5034, 0.7025, 0.5034, 0.8451, 0.5207, 0.8451, 0.5207, 0.8543, 0.5299, 0.8543, 0.5299, 0.8104, 0.7454, 0.8104, 0.7454, 0.7975, 0.7466, 0.7975, 0.7466, 0.7025, 0.7466, 0.7025, 0.7466, 0.6896, 0.7454, 0.6896, 0.7454, 0.8543, 0.5299, 0.8543, 0.5299, 0.8617, 0.5404, 0.8617, 0.5404, 0.8229, 0.7421, 0.8229, 0.7421, 0.8104, 0.7454, 0.8104, 0.7454, 0.6896, 0.7454, 0.6896, 0.7454, 0.6771, 0.7421, 0.6771, 0.7421, 0.8617, 0.5404, 0.8617, 0.5404, 0.8671, 0.5521, 0.8671, 0.5521, 0.8346, 0.7367, 0.8346, 0.7367, 0.8229, 0.7421, 0.8229, 0.7421, 0.6771, 0.7421, 0.6771, 0.7421, 0.6654, 0.7367, 0.6654, 0.7367, 0.8671, 0.5521, 0.8671, 0.5521, 0.8704, 0.5646, 0.8704, 0.5646, 0.8451, 0.7293, 0.8451, 0.7293, 0.8346, 0.7367, 0.8346, 0.7367, 0.6654, 0.7367, 0.6654, 0.7367, 0.6549, 0.7293, 0.6549, 0.7293, 0.8704, 0.5646, 0.8704, 0.5646, 0.8716, 0.5775, 0.8716, 0.5775, 0.8543, 0.7201, 0.8543, 0.7201, 0.8451, 0.7293, 0.8451, 0.7293, 0.6549, 0.7293, 0.6549, 0.7293, 0.6457, 0.7201, 0.6457, 0.7201, 0.6284, 0.5775, 0.6284, 0.5775, 0.6296, 0.5646, 0.6296, 0.5646, 0.8617, 0.7096, 0.8617, 0.7096, 0.8543, 0.7201, 0.8543, 0.7201, 0.6457, 0.7201, 0.6457, 0.7201, 0.6383, 0.7096, 0.6383, 0.7096, 0.7025, 0.5034, 0.7025, 0.5034, 0.7975, 0.5034, 0.7975, 0.5034, 0.6296, 0.5646, 0.6296, 0.5646, 0.6329, 0.5521, 0.6329, 0.5521])
me_cube_005.update()

# ---- objects
ob_cube_004 = bpy.data.objects.new('Cube.004', me_cube)
ob_cylinder = bpy.data.objects.new('Cylinder', me_cylinder)
ob_cylinder_001 = bpy.data.objects.new('Cylinder.001', me_cylinder_001)
ob_cylinder_002 = bpy.data.objects.new('Cylinder.002', me_cylinder_002)
ob_cube_005 = bpy.data.objects.new('Cube.005', me_cube_005)

# ---- transforms, parenting, visibility, modifiers, constraints
ob_cube_004.location = (0.7634, -2.985, -0.4269)
ob_cube_004.scale = (12.3, 2.803, 2.803)
ob_cylinder.location = (-8.736, -1.973, 3.29)
ob_cylinder_001.location = (-6.132, -1.973, 3.29)
ob_cylinder_002.location = (-7.653, -1.973, 5.305)
ob_cube_005.location = (-0.4156, -28.79, -3.234)
ob_cube_005.scale = (-30.95, -33.27, 0.04779)

# ---- collection membership
col_collection.objects.link(ob_cube_004)
col_collection.objects.link(ob_cylinder)
col_collection.objects.link(ob_cylinder_001)
col_collection.objects.link(ob_cylinder_002)
col_collection.objects.link(ob_cube_005)

# ---- scene / render settings (as saved in the file)
scene.frame_start = 1; scene.frame_end = 250; scene.frame_set(20)
scene.render.engine = 'BLENDER_EEVEE_NEXT'
scene.cycles.sampling_pattern = 'TABULATED_SOBOL'
scene.eevee.ray_tracing_options.trace_max_roughness = 0.0
bpy.context.view_layer.update()

# ---- added for rendering (the .blend has no active camera and no usable light): camera, sun
cam_auto = bpy.data.cameras.new('AutoCamera')
cam_auto.lens = 50.0
cam_auto.sensor_width = 36.0
cam_auto.clip_end = 1560.63
ob_auto_camera = bpy.data.objects.new('AutoCamera', cam_auto)
scene.collection.objects.link(ob_auto_camera)
ob_auto_camera.location = (88.5092, -135.649, 83.1722)
ob_auto_camera.rotation_euler = (1.09748, -7.21219e-08, 0.694738)
scene.camera = ob_auto_camera
light_auto_sun = bpy.data.lights.new('AutoSun', 'SUN')
light_auto_sun.energy = 3.0
light_auto_sun.angle = 0.0523599
ob_auto_sun = bpy.data.objects.new('AutoSun', light_auto_sun)
scene.collection.objects.link(ob_auto_sun)
ob_auto_sun.rotation_euler = (0.872665, 0.174533, 0.523599)
bpy.context.view_layer.update()
